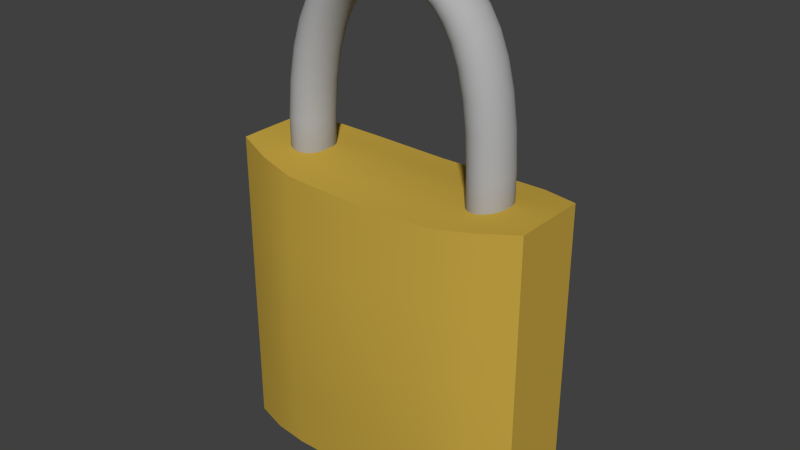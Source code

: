 # Source: padlock.blend  (saved by Blender 2.71.0; exported with 4.5.12 LTS)
import bpy
from mathutils import Matrix  # noqa: F401  (used for matrix-valued properties, if any)

bpy.ops.wm.read_factory_settings(use_empty=True)
scene = bpy.context.scene
scene.name = 'Scene'

# ---- collections
col_collection_1 = bpy.data.collections.new('Collection 1'); scene.collection.children.link(col_collection_1)

# ---- materials (node trees are filled in below, after node groups)
mat_padlock_gold = bpy.data.materials.new('padlock_gold')
mat_padlock_gold.alpha_threshold = 0.0
mat_padlock_gold.use_transparent_shadow = False
mat_padlock_gold.diffuse_color = (0.5705, 0.3817, 0.05719, 1.0)
mat_padlock_gold.roughness = 3.14
mat_padlock_gold.line_color = (0.0, 0.0, 0.0, 1.0)
mat_padlock_keyhole = bpy.data.materials.new('padlock_keyhole')
mat_padlock_keyhole.alpha_threshold = 0.0
mat_padlock_keyhole.use_transparent_shadow = False
mat_padlock_keyhole.roughness = 0.5
mat_padlock_keyhole.line_color = (0.0, 0.0, 0.0, 1.0)
mat_padlock_metal = bpy.data.materials.new('padlock_metal')
mat_padlock_metal.alpha_threshold = 0.0
mat_padlock_metal.use_transparent_shadow = False
mat_padlock_metal.diffuse_color = (0.4385, 0.4385, 0.4385, 1.0)
mat_padlock_metal.roughness = 0.5
mat_padlock_metal.specular_intensity = 1.0
mat_padlock_metal.line_color = (0.0, 0.0, 0.0, 1.0)

# ---- material node trees

# ---- world
world_world = bpy.data.worlds.new('World'); scene.world = world_world
world_world.color = (0.05088, 0.05088, 0.05088)
world_world.use_sun_shadow = False
world_world.sun_shadow_jitter_overblur = 0.0
world_world.cycles.sampling_method = 'MANUAL'
world_world.cycles.sample_map_resolution = 256

# ---- meshes
me_cube_001 = bpy.data.meshes.new('Cube.001')
me_cube_001.from_pydata([(-1.0, -0.6162, -0.9976), (-1.0, 0.6162, -0.9976), (1.0, 0.6162, -0.9976), (1.0, -0.6162, -0.9976), (-1.0, -0.6162, 0.9976), (-1.0, 0.6162, 0.9976), (1.0, 0.6162, 0.9976), (1.0, -0.6162, 0.9976), (-1.0, -0.6181, 0.0), (-1.0, 0.0, 0.9992), (-1.0, 0.6181, 0.0), (-1.0, 0.0, -0.9992), (0.0, 1.014, 0.9211), (1.0, 0.6181, 0.0), (0.0, 1.014, -0.9211), (1.0, 0.0, 0.9992), (1.0, -0.6181, 0.0), (1.0, 0.0, -0.9992), (0.0, -1.014, 0.9211), (0.0, -1.014, -0.9211), (-1.0, 0.0, 0.0), (0.0, 1.202, 0.0), (1.0, 0.0, 0.0), (0.0, -1.202, 0.0), (0.0, 0.0, -0.9546), (0.0, 0.0, 0.9546), (-1.0, -0.616, 0.4997), (-1.0, 0.3623, 0.9989), (-1.0, 0.616, -0.4997), (-1.0, -0.3623, -0.9989), (0.5, 0.9892, 0.9359), (1.0, 0.616, -0.4997), (-0.5, 0.9893, -0.9359), (1.0, -0.3622, 0.9989), (1.0, -0.616, -0.4997), (1.0, 0.3622, -0.9989), (-0.5, -0.9893, 0.9359), (0.5, -0.9892, -0.9359), (-1.0, -0.616, -0.4997), (-1.0, -0.3623, 0.9989), (-1.0, 0.616, 0.4997), (-1.0, 0.3623, -0.9989), (-0.5, 0.9893, 0.9359), (1.0, 0.616, 0.4997), (0.5, 0.9892, -0.9359), (1.0, 0.3622, 0.9989), (1.0, -0.616, 0.4997), (1.0, -0.3622, -0.9989), (0.5, -0.9892, 0.9359), (-0.5, -0.9893, -0.9359), (-1.0, 0.0, -0.5), (-1.0, 0.0, 0.5), (-1.0, -0.362, 0.0), (-1.0, 0.362, 0.0), (0.0, 1.12, -0.4813), (0.0, 1.12, 0.4813), (-0.5, 1.1, 0.0), (0.5, 1.1, 0.0), (1.0, 0.0, -0.5), (1.0, 0.0, 0.5), (1.0, 0.362, 0.0), (1.0, -0.362, 0.0), (0.0, -1.12, -0.4813), (0.0, -1.12, 0.4813), (0.5, -1.1, 0.0), (-0.5, -1.1, 0.0), (0.5, 0.0, -0.9699), (-0.5, 0.0, -0.9699), (0.0, -0.5049, -0.9331), (0.0, 0.5049, -0.9331), (-0.5, 0.0, 0.9699), (0.5, 0.0, 0.9699), (0.0, -0.5049, 0.9331), (0.0, 0.5049, 0.9331), (-1.0, 0.3612, -0.4998), (0.5, 1.048, -0.489), (1.0, -0.3612, -0.4998), (-0.5, -1.048, -0.489), (0.5, 0.5003, -0.9481), (-0.5, 0.5003, 0.9481), (-1.0, -0.3612, -0.4998), (-1.0, -0.3612, 0.4998), (-1.0, 0.3612, 0.4998), (-0.5, 1.048, -0.489), (-0.5, 1.048, 0.489), (0.5, 1.048, 0.489), (1.0, 0.3612, -0.4998), (1.0, 0.3612, 0.4998), (1.0, -0.3612, 0.4998), (0.5, -1.048, -0.489), (0.5, -1.048, 0.489), (-0.5, -1.048, 0.489), (0.5, -0.5003, -0.9481), (-0.5, -0.5003, -0.9481), (-0.5, 0.5003, -0.9481), (-0.5, -0.5003, 0.9481), (0.5, -0.5003, 0.9481), (0.5, 0.5003, 0.9481), (0.75, 0.8549, 0.9667), (0.75, -0.8549, -0.9667), (0.75, 0.8549, -0.9667), (0.75, -0.8549, 0.9667), (0.75, -0.9156, 0.0), (0.75, 0.0, -0.9846), (0.75, 0.0, 0.9846), (0.75, 0.9156, 0.0), (0.75, 0.8861, -0.4944), (0.75, 0.4587, -0.9735), (0.75, 0.8861, 0.4944), (0.75, -0.8861, -0.4944), (0.75, -0.8861, 0.4944), (0.75, -0.4587, -0.9735), (0.75, -0.4587, 0.9735), (0.75, 0.4587, 0.9735), (-0.75, 0.8567, -0.9667), (-0.75, -0.8567, 0.9667), (-0.75, 0.8567, 0.9667), (-0.75, -0.8567, -0.9667), (-0.75, 0.9176, 0.0), (-0.75, 0.0, -0.9846), (-0.75, 0.0, 0.9846), (-0.75, -0.9176, 0.0), (-0.75, -0.888, -0.4944), (-0.75, 0.4597, 0.9735), (-0.75, 0.888, -0.4944), (-0.75, 0.888, 0.4944), (-0.75, -0.888, 0.4944), (-0.75, -0.4597, -0.9735), (-0.75, 0.4597, -0.9735), (-0.75, -0.4597, 0.9735), (-1.0, -0.616, 0.4997), (-1.0, -0.6162, 0.9976), (-1.0, -0.6162, 0.9976), (-1.0, 0.3623, 0.9989), (-1.0, 0.6162, 0.9976), (-1.0, 0.6162, 0.9976), (-1.0, 0.616, -0.4997), (-1.0, 0.6162, -0.9976), (-1.0, 0.6162, -0.9976), (-1.0, -0.3623, -0.9989), (-1.0, -0.6162, -0.9976), (-1.0, -0.6162, -0.9976), (0.75, 0.8549, 0.9667), (1.0, 0.6162, 0.9976), (1.0, 0.6162, 0.9976), (1.0, 0.616, -0.4997), (1.0, 0.6162, -0.9976), (1.0, 0.6162, -0.9976), (-0.75, 0.8567, -0.9667), (1.0, -0.3622, 0.9989), (1.0, -0.6162, 0.9976), (1.0, -0.6162, 0.9976), (1.0, -0.616, -0.4997), (1.0, -0.6162, -0.9976), (1.0, -0.6162, -0.9976), (1.0, 0.3622, -0.9989), (-0.75, -0.8567, 0.9667), (0.75, -0.8549, -0.9667), (-1.0, -0.616, -0.4997), (-1.0, -0.3623, 0.9989), (-1.0, 0.616, 0.4997), (-1.0, 0.3623, -0.9989), (-0.75, 0.8567, 0.9667), (1.0, 0.616, 0.4997), (0.75, 0.8549, -0.9667), (1.0, 0.3622, 0.9989), (1.0, -0.616, 0.4997), (1.0, -0.3622, -0.9989), (0.75, -0.8549, 0.9667), (-0.75, -0.8567, -0.9667), (-1.0, -0.6181, 0.0), (-1.0, 0.0, 0.9992), (-1.0, 0.6181, 0.0), (-1.0, 0.0, -0.9992), (0.5, 0.9892, 0.9359), (0.0, 1.014, 0.9211), (1.0, 0.6181, 0.0), (-0.5, 0.9893, -0.9359), (0.0, 1.014, -0.9211), (1.0, 0.0, 0.9992), (1.0, -0.6181, 0.0), (1.0, 0.0, -0.9992), (-0.5, -0.9893, 0.9359), (0.0, -1.014, 0.9211), (0.5, -0.9892, -0.9359), (0.0, -1.014, -0.9211), (-0.5, 0.9893, 0.9359), (0.5, 0.9892, -0.9359), (0.5, -0.9892, 0.9359), (-0.5, -0.9893, -0.9359)], [], [(74, 28, 1, 41), (106, 31, 2, 100), (76, 34, 3, 47), (122, 38, 140, 117), (107, 164, 146, 35), (123, 116, 5, 27), (80, 50, 11, 29), (81, 51, 20, 52), (82, 40, 172, 53), (83, 54, 14, 32), (84, 55, 21, 56), (108, 43, 176, 105), (86, 58, 17, 155), (87, 59, 22, 60), (88, 46, 180, 61), (89, 62, 19, 37), (90, 63, 23, 64), (126, 130, 170, 121), (111, 103, 181, 167), (93, 67, 24, 68), (94, 177, 178, 69), (129, 120, 171, 159), (96, 71, 25, 72), (97, 30, 175, 73), (50, 74, 41, 11), (20, 53, 74, 50), (53, 172, 28, 74), (54, 75, 44, 14), (21, 57, 75, 54), (105, 176, 31, 106), (58, 76, 47, 17), (22, 61, 76, 58), (61, 180, 34, 76), (62, 77, 49, 19), (23, 65, 77, 62), (121, 170, 38, 122), (103, 107, 35, 181), (24, 69, 78, 66), (69, 178, 187, 78), (120, 123, 27, 171), (25, 73, 79, 70), (73, 175, 42, 79), (158, 80, 29, 0), (8, 52, 80, 158), (52, 20, 50, 80), (26, 81, 52, 8), (4, 39, 81, 26), (39, 9, 51, 81), (51, 82, 53, 20), (9, 133, 82, 51), (133, 134, 40, 82), (124, 83, 32, 114), (118, 56, 83, 124), (56, 21, 54, 83), (125, 84, 56, 118), (162, 186, 84, 125), (186, 12, 55, 84), (55, 85, 57, 21), (12, 174, 85, 55), (98, 6, 43, 108), (145, 86, 155, 147), (13, 60, 86, 145), (60, 22, 58, 86), (163, 87, 60, 13), (143, 45, 87, 163), (45, 15, 59, 87), (59, 88, 61, 22), (15, 33, 88, 59), (33, 7, 46, 88), (109, 89, 37, 157), (102, 64, 89, 109), (64, 23, 62, 89), (110, 90, 64, 102), (101, 48, 90, 110), (48, 18, 63, 90), (63, 91, 65, 23), (18, 36, 91, 63), (115, 131, 130, 126), (99, 111, 167, 153), (185, 68, 92, 184), (68, 24, 66, 92), (189, 93, 68, 185), (169, 127, 93, 189), (127, 119, 67, 93), (67, 94, 69, 24), (119, 128, 94, 67), (128, 148, 177, 94), (156, 129, 159, 132), (183, 72, 95, 182), (72, 25, 70, 95), (188, 96, 72, 183), (168, 112, 96, 188), (112, 104, 71, 96), (71, 97, 73, 25), (104, 113, 97, 71), (113, 142, 30, 97), (75, 106, 100, 44), (78, 187, 164, 107), (85, 108, 105, 57), (92, 66, 103, 111), (57, 105, 106, 75), (66, 78, 107, 103), (174, 98, 108, 85), (152, 109, 157, 154), (16, 102, 109, 152), (166, 110, 102, 16), (150, 101, 110, 166), (184, 92, 111, 99), (151, 149, 112, 168), (149, 179, 104, 112), (179, 165, 113, 104), (165, 144, 142, 113), (77, 122, 117, 49), (79, 42, 116, 123), (91, 126, 121, 65), (95, 70, 120, 129), (65, 121, 122, 77), (70, 79, 123, 120), (136, 124, 114, 137), (10, 118, 124, 136), (160, 125, 118, 10), (135, 162, 125, 160), (36, 115, 126, 91), (141, 139, 127, 169), (139, 173, 119, 127), (173, 161, 128, 119), (161, 138, 148, 128), (182, 95, 129, 156)])
me_cube_001.polygons.foreach_set('use_smooth', [True] * 128)
me_cube_001.materials.append(mat_padlock_gold)
me_cube_001.use_remesh_preserve_volume = False
me_cube_001.use_remesh_preserve_attributes = False
me_cube_001.use_mirror_vertex_groups = False
me_cube_001.update()
me_circle = bpy.data.meshes.new('Circle')
me_circle.from_pydata([(0.5814, -0.8136, 5.96e-08), (0.729, -0.6845, 5.96e-08), (0.8485, -0.5292, 5.96e-08), (0.9354, -0.3535, 5.96e-08), (0.9864, -0.1642, 5.96e-08), (0.9995, 0.03141, 5.96e-08), (0.9742, 0.2258, 5.96e-08), (0.9114, 0.4115, 5.96e-08), (0.8136, 0.5814, 5.96e-08), (0.6845, 0.729, 5.96e-08), (0.5292, 0.8485, 5.96e-08), (0.3535, 0.9354, 5.96e-08), (0.1642, 0.9864, 5.96e-08), (-0.03141, 0.9995, 5.96e-08), (-0.2258, 0.9742, 5.96e-08), (-0.4115, 0.9114, 5.96e-08), (-0.5814, 0.8136, 5.96e-08), (-0.729, 0.6845, 5.96e-08), (-0.8485, 0.5292, 5.96e-08), (-0.9354, 0.3535, 5.96e-08), (-0.9864, 0.1642, 5.96e-08), (-0.9995, -0.03141, 5.96e-08), (-0.9742, -0.2258, 5.96e-08), (-0.9114, -0.4115, 5.96e-08), (-0.8136, -0.5814, 5.96e-08), (-0.6845, -0.729, 5.96e-08), (-0.5292, -0.8485, 5.96e-08), (-0.3535, -0.9354, 5.96e-08), (-0.1642, -0.9864, 5.96e-08), (0.03141, -0.9995, 5.96e-08), (0.2258, -0.9742, 5.96e-08), (0.4115, -0.9114, 5.96e-08), (0.5814, -0.8136, 0.5963), (0.729, -0.6845, 0.5963), (0.8485, -0.5292, 0.5963), (0.9354, -0.3535, 0.5963), (0.9864, -0.1642, 0.5963), (0.9995, 0.03141, 0.5963), (0.9742, 0.2258, 0.5963), (0.9114, 0.4115, 0.5963), (0.8136, 0.5814, 0.5963), (0.6845, 0.729, 0.5963), (0.5292, 0.8485, 0.5963), (0.3535, 0.9354, 0.5963), (0.1642, 0.9864, 0.5963), (-0.03141, 0.9995, 0.5963), (-0.2258, 0.9742, 0.5963), (-0.4115, 0.9114, 0.5963), (-0.5814, 0.8136, 0.5963), (-0.729, 0.6845, 0.5963), (-0.8485, 0.5292, 0.5963), (-0.9354, 0.3535, 0.5963), (-0.9864, 0.1642, 0.5963), (-0.9995, -0.03141, 0.5963), (-0.9742, -0.2258, 0.5963), (-0.9114, -0.4115, 0.5963), (-0.8136, -0.5814, 0.5963), (-0.6845, -0.729, 0.5963), (-0.5292, -0.8485, 0.5963), (-0.3535, -0.9354, 0.5963), (-0.1642, -0.9864, 0.5963), (0.03141, -0.9995, 0.5963), (0.2258, -0.9742, 0.5963), (0.4115, -0.9114, 0.5963)], [], [(1, 0, 31, 30, 29, 28, 27, 26, 25, 24, 23, 22, 21, 20, 19, 18, 17, 16, 15, 14, 13, 12, 11, 10, 9, 8, 7, 6, 5, 4, 3, 2), (33, 34, 35, 36, 37, 38, 39, 40, 41, 42, 43, 44, 45, 46, 47, 48, 49, 50, 51, 52, 53, 54, 55, 56, 57, 58, 59, 60, 61, 62, 63, 32), (30, 31, 63, 62), (19, 20, 52, 51), (8, 9, 41, 40), (28, 29, 61, 60), (17, 18, 50, 49), (6, 7, 39, 38), (26, 27, 59, 58), (4, 5, 37, 36), (15, 16, 48, 47), (24, 25, 57, 56), (2, 3, 35, 34), (13, 14, 46, 45), (22, 23, 55, 54), (0, 1, 33, 32), (11, 12, 44, 43), (31, 0, 32, 63), (20, 21, 53, 52), (9, 10, 42, 41), (29, 30, 62, 61), (18, 19, 51, 50), (7, 8, 40, 39), (27, 28, 60, 59), (16, 17, 49, 48), (5, 6, 38, 37), (25, 26, 58, 57), (3, 4, 36, 35), (14, 15, 47, 46), (23, 24, 56, 55), (1, 2, 34, 33), (12, 13, 45, 44), (21, 22, 54, 53), (10, 11, 43, 42)])
_uv = me_circle.uv_layers.new(name='UVMap')
_uv.uv.foreach_set('vector', [0.5195, 0.5101, 0.5265, 0.5186, 0.5348, 0.5252, 0.5439, 0.5298, 0.5537, 0.5321, 0.5636, 0.5321, 0.5733, 0.5298, 0.5825, 0.5252, 0.5907, 0.5186, 0.5977, 0.5101, 0.6032, 0.5001, 0.607, 0.4891, 0.609, 0.4773, 0.609, 0.4654, 0.607, 0.4536, 0.6032, 0.4426, 0.5977, 0.4326, 0.5907, 0.4241, 0.5825, 0.4175, 0.5733, 0.4129, 0.5636, 0.4106, 0.5537, 0.4106, 0.5439, 0.4129, 0.5348, 0.4175, 0.5265, 0.4241, 0.5195, 0.4326, 0.514, 0.4426, 0.5102, 0.4536, 0.5083, 0.4654, 0.5083, 0.4773, 0.5102, 0.4891, 0.514, 0.5001, 0.5195, 0.5101, 0.514, 0.5001, 0.5102, 0.4891, 0.5083, 0.4773, 0.5083, 0.4654, 0.5102, 0.4536, 0.514, 0.4426, 0.5195, 0.4326, 0.5265, 0.4241, 0.5348, 0.4175, 0.5439, 0.4129, 0.5537, 0.4106, 0.5636, 0.4106, 0.5733, 0.4129, 0.5825, 0.4175, 0.5907, 0.4241, 0.5977, 0.4326, 0.6032, 0.4426, 0.607, 0.4536, 0.609, 0.4654, 0.609, 0.4773, 0.607, 0.4891, 0.6032, 0.5001, 0.5977, 0.5101, 0.5907, 0.5186, 0.5825, 0.5252, 0.5733, 0.5298, 0.5636, 0.5321, 0.5537, 0.5321, 0.5439, 0.5298, 0.5348, 0.5252, 0.5265, 0.5186, 0.5439, 0.5298, 0.5348, 0.5252, 0.5348, 0.5252, 0.5439, 0.5298, 0.607, 0.4536, 0.609, 0.4654, 0.609, 0.4654, 0.607, 0.4536, 0.5195, 0.4326, 0.5265, 0.4241, 0.5265, 0.4241, 0.5195, 0.4326, 0.5636, 0.5321, 0.5537, 0.5321, 0.5537, 0.5321, 0.5636, 0.5321, 0.5977, 0.4326, 0.6032, 0.4426, 0.6032, 0.4426, 0.5977, 0.4326, 0.5102, 0.4536, 0.514, 0.4426, 0.514, 0.4426, 0.5102, 0.4536, 0.5825, 0.5252, 0.5733, 0.5298, 0.5733, 0.5298, 0.5825, 0.5252, 0.5083, 0.4773, 0.5083, 0.4654, 0.5083, 0.4654, 0.5083, 0.4773, 0.5825, 0.4175, 0.5907, 0.4241, 0.5907, 0.4241, 0.5825, 0.4175, 0.5977, 0.5101, 0.5907, 0.5186, 0.5907, 0.5186, 0.5977, 0.5101, 0.514, 0.5001, 0.5102, 0.4891, 0.5102, 0.4891, 0.514, 0.5001, 0.5636, 0.4106, 0.5733, 0.4129, 0.5733, 0.4129, 0.5636, 0.4106, 0.607, 0.4891, 0.6032, 0.5001, 0.6032, 0.5001, 0.607, 0.4891, 0.5265, 0.5186, 0.5195, 0.5101, 0.5195, 0.5101, 0.5265, 0.5186, 0.5439, 0.4129, 0.5537, 0.4106, 0.5537, 0.4106, 0.5439, 0.4129, 0.5348, 0.5252, 0.5265, 0.5186, 0.5265, 0.5186, 0.5348, 0.5252, 0.609, 0.4654, 0.609, 0.4773, 0.609, 0.4773, 0.609, 0.4654, 0.5265, 0.4241, 0.5348, 0.4175, 0.5348, 0.4175, 0.5265, 0.4241, 0.5537, 0.5321, 0.5439, 0.5298, 0.5439, 0.5298, 0.5537, 0.5321, 0.6032, 0.4426, 0.607, 0.4536, 0.607, 0.4536, 0.6032, 0.4426, 0.514, 0.4426, 0.5195, 0.4326, 0.5195, 0.4326, 0.514, 0.4426, 0.5733, 0.5298, 0.5636, 0.5321, 0.5636, 0.5321, 0.5733, 0.5298, 0.5907, 0.4241, 0.5977, 0.4326, 0.5977, 0.4326, 0.5907, 0.4241, 0.5083, 0.4654, 0.5102, 0.4536, 0.5102, 0.4536, 0.5083, 0.4654, 0.5907, 0.5186, 0.5825, 0.5252, 0.5825, 0.5252, 0.5907, 0.5186, 0.5102, 0.4891, 0.5083, 0.4773, 0.5083, 0.4773, 0.5102, 0.4891, 0.5733, 0.4129, 0.5825, 0.4175, 0.5825, 0.4175, 0.5733, 0.4129, 0.6032, 0.5001, 0.5977, 0.5101, 0.5977, 0.5101, 0.6032, 0.5001, 0.5195, 0.5101, 0.514, 0.5001, 0.514, 0.5001, 0.5195, 0.5101, 0.5537, 0.4106, 0.5636, 0.4106, 0.5636, 0.4106, 0.5537, 0.4106, 0.609, 0.4773, 0.607, 0.4891, 0.607, 0.4891, 0.609, 0.4773, 0.5348, 0.4175, 0.5439, 0.4129, 0.5439, 0.4129, 0.5348, 0.4175])
me_circle.materials.append(mat_padlock_keyhole)
me_circle.use_remesh_preserve_volume = False
me_circle.use_remesh_preserve_attributes = False
me_circle.use_mirror_vertex_groups = False
me_circle.update()
me_mesh = bpy.data.meshes.new('Mesh')
me_mesh.from_pydata([(-0.7909, 0.149, -2.516), (-0.8112, 0.1485, -2.516), (-0.8308, 0.1454, -2.517), (-0.8494, 0.1398, -2.517), (-0.867, 0.1319, -2.518), (-0.8833, 0.1218, -2.518), (-0.8981, 0.1099, -2.518), (-0.9113, 0.0961, -2.519), (-0.9227, 0.08071, -2.519), (-0.9321, 0.06388, -2.519), (-0.9393, 0.04577, -2.519), (-0.9441, 0.02656, -2.52), (-0.9463, 0.006403, -2.52), (-0.9458, -0.01387, -2.52), (-0.9427, -0.03342, -2.52), (-0.9371, -0.05208, -2.52), (-0.9292, -0.06966, -2.52), (-0.9191, -0.08596, -2.519), (-0.9072, -0.1008, -2.519), (-0.8934, -0.114, -2.519), (-0.878, -0.1254, -2.519), (-0.8612, -0.1348, -2.518), (-0.8431, -0.142, -2.518), (-0.8239, -0.1468, -2.517), (-0.8037, -0.149, -2.517), (-0.7835, -0.1485, -2.516), (-0.7639, -0.1454, -2.516), (-0.7453, -0.1398, -2.516), (-0.7277, -0.1319, -2.515), (-0.7114, -0.1218, -2.515), (-0.6965, -0.1099, -2.514), (-0.6833, -0.0961, -2.514), (-0.6719, -0.08071, -2.514), (-0.6626, -0.06388, -2.514), (-0.6554, -0.04577, -2.513), (-0.6506, -0.02656, -2.513), (-0.6484, -0.006402, -2.513), (-0.6489, 0.01387, -2.513), (-0.652, 0.03343, -2.513), (-0.6576, 0.05208, -2.513), (-0.6655, 0.06966, -2.513), (-0.6755, 0.08596, -2.514), (-0.6875, 0.1008, -2.514), (-0.7013, 0.114, -2.514), (-0.7166, 0.1254, -2.514), (-0.7335, 0.1348, -2.515), (-0.7516, 0.142, -2.515), (-0.7708, 0.1468, -2.516), (-0.7877, 0.1482, -1.438), (-0.808, 0.1477, -1.437), (-0.8275, 0.1445, -1.436), (-0.8462, 0.1389, -1.435), (-0.8637, 0.131, -1.435), (-0.88, 0.121, -1.434), (-0.8948, 0.109, -1.433), (-0.908, 0.09525, -1.433), (-0.9194, 0.07987, -1.432), (-0.9288, 0.06303, -1.432), (-0.936, 0.04492, -1.432), (-0.9407, 0.02571, -1.431), (-0.943, 0.005553, -1.431), (-0.9425, -0.01472, -1.431), (-0.9393, -0.03427, -1.432), (-0.9338, -0.05293, -1.432), (-0.9259, -0.0705, -1.432), (-0.9159, -0.08681, -1.433), (-0.9039, -0.1017, -1.433), (-0.8901, -0.1149, -1.434), (-0.8748, -0.1262, -1.435), (-0.8579, -0.1356, -1.435), (-0.8398, -0.1428, -1.436), (-0.8206, -0.1476, -1.437), (-0.8005, -0.1498, -1.438), (-0.7803, -0.1493, -1.439), (-0.7607, -0.1462, -1.439), (-0.7421, -0.1406, -1.44), (-0.7245, -0.1327, -1.441), (-0.7082, -0.1227, -1.442), (-0.6934, -0.1107, -1.442), (-0.6802, -0.09691, -1.443), (-0.6688, -0.08153, -1.443), (-0.6595, -0.06469, -1.444), (-0.6523, -0.04658, -1.444), (-0.6475, -0.02736, -1.444), (-0.6453, -0.007211, -1.444), (-0.6458, 0.01306, -1.444), (-0.6489, 0.03262, -1.444), (-0.6545, 0.05127, -1.444), (-0.6624, 0.06885, -1.443), (-0.6724, 0.08515, -1.443), (-0.6844, 0.1, -1.442), (-0.6981, 0.1132, -1.442), (-0.7135, 0.1246, -1.441), (-0.7303, 0.134, -1.44), (-0.7484, 0.1411, -1.439), (-0.7676, 0.1459, -1.439), (-0.7618, 0.1476, -1.106), (-0.7819, 0.1471, -1.104), (-0.8013, 0.144, -1.101), (-0.8199, 0.1384, -1.099), (-0.8373, 0.1305, -1.097), (-0.8535, 0.1205, -1.095), (-0.8682, 0.1085, -1.093), (-0.8814, 0.09471, -1.092), (-0.8927, 0.07933, -1.091), (-0.902, 0.06249, -1.089), (-0.9091, 0.04438, -1.089), (-0.9138, 0.02516, -1.088), (-0.9161, 0.005008, -1.088), (-0.9156, -0.01526, -1.088), (-0.9125, -0.03482, -1.088), (-0.9069, -0.05348, -1.089), (-0.8991, -0.07105, -1.09), (-0.8891, -0.08735, -1.091), (-0.8772, -0.1022, -1.093), (-0.8635, -0.1154, -1.094), (-0.8483, -0.1268, -1.096), (-0.8316, -0.1362, -1.098), (-0.8136, -0.1433, -1.1), (-0.7945, -0.1481, -1.103), (-0.7745, -0.1503, -1.105), (-0.7544, -0.1498, -1.108), (-0.7349, -0.1467, -1.11), (-0.7164, -0.1411, -1.112), (-0.699, -0.1332, -1.114), (-0.6828, -0.1232, -1.116), (-0.668, -0.1112, -1.118), (-0.6549, -0.09743, -1.119), (-0.6436, -0.08204, -1.121), (-0.6343, -0.0652, -1.122), (-0.6272, -0.04709, -1.123), (-0.6224, -0.02787, -1.123), (-0.6202, -0.00772, -1.124), (-0.6207, 0.01255, -1.123), (-0.6238, 0.03211, -1.123), (-0.6294, 0.05076, -1.122), (-0.6372, 0.06834, -1.121), (-0.6472, 0.08464, -1.12), (-0.6591, 0.09949, -1.119), (-0.6727, 0.1127, -1.117), (-0.688, 0.1241, -1.115), (-0.7047, 0.1334, -1.113), (-0.7227, 0.1406, -1.111), (-0.7418, 0.1454, -1.109), (-0.7167, 0.1474, -0.8303), (-0.7365, 0.1469, -0.8261), (-0.7556, 0.1437, -0.8219), (-0.7739, 0.1381, -0.818), (-0.791, 0.1302, -0.8143), (-0.807, 0.1202, -0.8109), (-0.8215, 0.1082, -0.8077), (-0.8344, 0.09443, -0.805), (-0.8455, 0.07904, -0.8026), (-0.8547, 0.06221, -0.8006), (-0.8617, 0.0441, -0.7991), (-0.8664, 0.02488, -0.7981), (-0.8686, 0.004724, -0.7976), (-0.8681, -0.01555, -0.7978), (-0.865, -0.0351, -0.7984), (-0.8595, -0.05376, -0.7996), (-0.8518, -0.07133, -0.8013), (-0.842, -0.08763, -0.8034), (-0.8303, -0.1025, -0.806), (-0.8168, -0.1157, -0.8089), (-0.8018, -0.1271, -0.8121), (-0.7853, -0.1364, -0.8157), (-0.7676, -0.1436, -0.8195), (-0.7488, -0.1484, -0.8236), (-0.7291, -0.1506, -0.8278), (-0.7093, -0.1501, -0.8321), (-0.6902, -0.147, -0.8362), (-0.672, -0.1414, -0.8402), (-0.6548, -0.1335, -0.8439), (-0.6389, -0.1234, -0.8473), (-0.6244, -0.1115, -0.8504), (-0.6114, -0.09769, -0.8532), (-0.6003, -0.0823, -0.8556), (-0.5912, -0.06546, -0.8576), (-0.5841, -0.04735, -0.8591), (-0.5795, -0.02813, -0.8601), (-0.5773, -0.007978, -0.8605), (-0.5778, 0.01229, -0.8604), (-0.5808, 0.03185, -0.8597), (-0.5863, 0.0505, -0.8586), (-0.594, 0.06808, -0.8569), (-0.6038, 0.08438, -0.8547), (-0.6155, 0.09923, -0.8522), (-0.629, 0.1124, -0.8493), (-0.6441, 0.1238, -0.846), (-0.6605, 0.1332, -0.8425), (-0.6782, 0.1404, -0.8387), (-0.697, 0.1451, -0.8346), (-0.656, 0.1473, -0.605), (-0.6752, 0.1468, -0.5985), (-0.6937, 0.1437, -0.5923), (-0.7114, 0.1381, -0.5864), (-0.7281, 0.1302, -0.5808), (-0.7435, 0.1201, -0.5756), (-0.7576, 0.1081, -0.5709), (-0.7701, 0.09437, -0.5667), (-0.7809, 0.07898, -0.5631), (-0.7898, 0.06215, -0.5601), (-0.7966, 0.04403, -0.5578), (-0.8011, 0.02482, -0.5563), (-0.8032, 0.004661, -0.5556), (-0.8028, -0.01561, -0.5557), (-0.7998, -0.03516, -0.5567), (-0.7945, -0.05382, -0.5585), (-0.787, -0.07139, -0.561), (-0.7775, -0.08769, -0.5642), (-0.7661, -0.1025, -0.568), (-0.753, -0.1157, -0.5724), (-0.7385, -0.1271, -0.5773), (-0.7225, -0.1365, -0.5826), (-0.7053, -0.1437, -0.5884), (-0.6871, -0.1485, -0.5945), (-0.668, -0.1507, -0.6009), (-0.6488, -0.1502, -0.6074), (-0.6302, -0.147, -0.6136), (-0.6126, -0.1414, -0.6195), (-0.5959, -0.1335, -0.6251), (-0.5804, -0.1235, -0.6303), (-0.5664, -0.1115, -0.635), (-0.5538, -0.09774, -0.6392), (-0.5431, -0.08235, -0.6429), (-0.5342, -0.06552, -0.6458), (-0.5274, -0.04741, -0.6481), (-0.5228, -0.02819, -0.6497), (-0.5207, -0.008033, -0.6504), (-0.5212, 0.01224, -0.6502), (-0.5242, 0.03179, -0.6492), (-0.5295, 0.05045, -0.6474), (-0.537, 0.06802, -0.6449), (-0.5465, 0.08432, -0.6417), (-0.5579, 0.09917, -0.6379), (-0.5709, 0.1124, -0.6335), (-0.5855, 0.1238, -0.6286), (-0.6015, 0.1331, -0.6233), (-0.6186, 0.1403, -0.6175), (-0.6369, 0.1451, -0.6114), (-0.5832, 0.1474, -0.4251), (-0.6014, 0.1469, -0.4162), (-0.619, 0.1438, -0.4076), (-0.6357, 0.1382, -0.3994), (-0.6515, 0.1303, -0.3916), (-0.6661, 0.1202, -0.3844), (-0.6794, 0.1083, -0.3779), (-0.6913, 0.09449, -0.3721), (-0.7015, 0.0791, -0.367), (-0.7099, 0.06226, -0.3629), (-0.7163, 0.04415, -0.3597), (-0.7206, 0.02493, -0.3576), (-0.7226, 0.004779, -0.3566), (-0.7222, -0.01549, -0.3568), (-0.7193, -0.03505, -0.3582), (-0.7143, -0.0537, -0.3606), (-0.7072, -0.07128, -0.3641), (-0.6982, -0.08758, -0.3685), (-0.6874, -0.1024, -0.3738), (-0.6751, -0.1156, -0.3798), (-0.6612, -0.127, -0.3866), (-0.6461, -0.1364, -0.394), (-0.6298, -0.1436, -0.4019), (-0.6126, -0.1483, -0.4104), (-0.5945, -0.1506, -0.4193), (-0.5763, -0.1501, -0.4282), (-0.5587, -0.1469, -0.4368), (-0.542, -0.1413, -0.445), (-0.5262, -0.1334, -0.4528), (-0.5116, -0.1234, -0.4599), (-0.4983, -0.1114, -0.4665), (-0.4864, -0.09765, -0.4723), (-0.4762, -0.08226, -0.4773), (-0.4678, -0.06542, -0.4815), (-0.4614, -0.04731, -0.4847), (-0.4571, -0.02809, -0.4868), (-0.4551, -0.007938, -0.4878), (-0.4555, 0.01233, -0.4876), (-0.4584, 0.03189, -0.4862), (-0.4634, 0.05055, -0.4838), (-0.4705, 0.06812, -0.4803), (-0.4795, 0.08442, -0.4759), (-0.4903, 0.09927, -0.4706), (-0.5026, 0.1125, -0.4646), (-0.5165, 0.1239, -0.4578), (-0.5316, 0.1332, -0.4504), (-0.5479, 0.1404, -0.4424), (-0.5651, 0.1452, -0.434), (-0.502, 0.1476, -0.2856), (-0.5186, 0.1471, -0.274), (-0.5346, 0.144, -0.2628), (-0.5499, 0.1384, -0.2521), (-0.5643, 0.1305, -0.2421), (-0.5777, 0.1205, -0.2327), (-0.5899, 0.1085, -0.2242), (-0.6007, 0.09474, -0.2166), (-0.61, 0.07935, -0.2101), (-0.6177, 0.06252, -0.2047), (-0.6236, 0.04441, -0.2006), (-0.6275, 0.02519, -0.1978), (-0.6293, 0.005038, -0.1965), (-0.6289, -0.01523, -0.1968), (-0.6263, -0.03479, -0.1985), (-0.6217, -0.05345, -0.2017), (-0.6152, -0.07102, -0.2062), (-0.6069, -0.08733, -0.2119), (-0.5971, -0.1022, -0.2187), (-0.5858, -0.1154, -0.2266), (-0.5731, -0.1268, -0.2354), (-0.5593, -0.1361, -0.245), (-0.5444, -0.1433, -0.2553), (-0.5287, -0.1481, -0.2663), (-0.5121, -0.1503, -0.2778), (-0.4955, -0.1498, -0.2894), (-0.4795, -0.1467, -0.3006), (-0.4642, -0.1411, -0.3113), (-0.4498, -0.1332, -0.3214), (-0.4364, -0.1232, -0.3307), (-0.4242, -0.1112, -0.3392), (-0.4134, -0.09744, -0.3468), (-0.4041, -0.08206, -0.3533), (-0.3964, -0.06522, -0.3587), (-0.3905, -0.04711, -0.3628), (-0.3866, -0.0279, -0.3656), (-0.3848, -0.007742, -0.3669), (-0.3852, 0.01253, -0.3666), (-0.3878, 0.03208, -0.3649), (-0.3924, 0.05074, -0.3617), (-0.3989, 0.06832, -0.3572), (-0.4072, 0.08462, -0.3515), (-0.417, 0.09947, -0.3447), (-0.4283, 0.1127, -0.3368), (-0.441, 0.1241, -0.328), (-0.4548, 0.1334, -0.3184), (-0.4697, 0.1406, -0.3081), (-0.4854, 0.1454, -0.2971), (-0.4158, 0.1479, -0.1812), (-0.4302, 0.1474, -0.167), (-0.4441, 0.1443, -0.1532), (-0.4574, 0.1387, -0.1401), (-0.4699, 0.1308, -0.1278), (-0.4815, 0.1208, -0.1163), (-0.4921, 0.1088, -0.1058), (-0.5014, 0.09508, -0.09653), (-0.5095, 0.0797, -0.08851), (-0.5162, 0.06287, -0.08189), (-0.5212, 0.04476, -0.07681), (-0.5246, 0.02555, -0.07341), (-0.5262, 0.005395, -0.0718), (-0.5258, -0.01488, -0.07211), (-0.5235, -0.03443, -0.07426), (-0.5195, -0.05309, -0.07816), (-0.5139, -0.07067, -0.08367), (-0.5067, -0.08698, -0.09067), (-0.4982, -0.1018, -0.09906), (-0.4883, -0.115, -0.1087), (-0.4774, -0.1264, -0.1195), (-0.4654, -0.1358, -0.1313), (-0.4525, -0.143, -0.144), (-0.4388, -0.1478, -0.1575), (-0.4244, -0.15, -0.1716), (-0.41, -0.1495, -0.1859), (-0.3961, -0.1464, -0.1996), (-0.3828, -0.1408, -0.2127), (-0.3703, -0.1329, -0.2251), (-0.3587, -0.1229, -0.2365), (-0.3482, -0.1109, -0.247), (-0.3388, -0.09718, -0.2563), (-0.3307, -0.0818, -0.2643), (-0.3241, -0.06497, -0.2709), (-0.319, -0.04686, -0.276), (-0.3156, -0.02765, -0.2794), (-0.314, -0.007496, -0.281), (-0.3144, 0.01277, -0.2807), (-0.3167, 0.03233, -0.2786), (-0.3207, 0.05099, -0.2747), (-0.3263, 0.06857, -0.2692), (-0.3335, 0.08488, -0.2622), (-0.3421, 0.09973, -0.2538), (-0.3519, 0.1129, -0.2441), (-0.3628, 0.1243, -0.2334), (-0.3748, 0.1337, -0.2216), (-0.3877, 0.1409, -0.2089), (-0.4014, 0.1457, -0.1954), (-0.3282, 0.1483, -0.1068), (-0.3398, 0.1478, -0.09027), (-0.3511, 0.1447, -0.07428), (-0.3618, 0.1391, -0.05901), (-0.372, 0.1312, -0.04463), (-0.3813, 0.1212, -0.03128), (-0.3899, 0.1092, -0.01912), (-0.3975, 0.09547, -0.00829), (-0.404, 0.08009, 0.00105), (-0.4094, 0.06327, 0.008751), (-0.4135, 0.04516, 0.01466), (-0.4162, 0.02595, 0.01863), (-0.4174, 0.005801, 0.0205), (-0.4171, -0.01447, 0.02014), (-0.4153, -0.03403, 0.01763), (-0.412, -0.05269, 0.0131), (-0.4074, -0.07027, 0.006689), (-0.4016, -0.08659, -0.001463), (-0.3947, -0.1014, -0.01122), (-0.3867, -0.1147, -0.02244), (-0.3778, -0.1261, -0.03498), (-0.3681, -0.1355, -0.04872), (-0.3576, -0.1426, -0.0635), (-0.3466, -0.1475, -0.07919), (-0.3349, -0.1497, -0.09566), (-0.3233, -0.1492, -0.1122), (-0.312, -0.1461, -0.1282), (-0.3012, -0.1405, -0.1435), (-0.2911, -0.1326, -0.1579), (-0.2818, -0.1226, -0.1712), (-0.2732, -0.1107, -0.1834), (-0.2656, -0.09691, -0.1942), (-0.2591, -0.08153, -0.2035), (-0.2537, -0.06471, -0.2112), (-0.2496, -0.0466, -0.2171), (-0.2469, -0.02739, -0.2211), (-0.2457, -0.007238, -0.223), (-0.246, 0.01303, -0.2226), (-0.2478, 0.03259, -0.2201), (-0.2511, 0.05126, -0.2156), (-0.2557, 0.06884, -0.2092), (-0.2615, 0.08515, -0.201), (-0.2684, 0.1, -0.1913), (-0.2764, 0.1132, -0.1801), (-0.2853, 0.1246, -0.1675), (-0.295, 0.134, -0.1538), (-0.3055, 0.1412, -0.139), (-0.3165, 0.146, -0.1233), (-0.2425, 0.1486, -0.05726), (-0.2511, 0.1481, -0.03892), (-0.2595, 0.145, -0.02123), (-0.2674, 0.1394, -0.004332), (-0.2749, 0.1316, 0.01159), (-0.2818, 0.1216, 0.02636), (-0.2881, 0.1096, 0.03983), (-0.2937, 0.09585, 0.05181), (-0.2985, 0.08048, 0.06215), (-0.3025, 0.06366, 0.07067), (-0.3055, 0.04556, 0.07721), (-0.3075, 0.02635, 0.08159), (-0.3084, 0.006196, 0.08366), (-0.3082, -0.01407, 0.08327), (-0.3068, -0.03364, 0.08048), (-0.3044, -0.0523, 0.07547), (-0.3009, -0.06989, 0.06837), (-0.2966, -0.0862, 0.05934), (-0.2915, -0.1011, 0.04854), (-0.2856, -0.1143, 0.03612), (-0.279, -0.1257, 0.02223), (-0.2718, -0.1351, 0.007026), (-0.2641, -0.1423, -0.009339), (-0.2559, -0.1471, -0.02671), (-0.2473, -0.1494, -0.04494), (-0.2387, -0.1489, -0.06327), (-0.2303, -0.1458, -0.08097), (-0.2224, -0.1402, -0.09787), (-0.2149, -0.1324, -0.1138), (-0.208, -0.1224, -0.1286), (-0.2017, -0.1104, -0.142), (-0.1961, -0.09665, -0.154), (-0.1913, -0.08128, -0.1643), (-0.1873, -0.06446, -0.1729), (-0.1843, -0.04636, -0.1794), (-0.1823, -0.02715, -0.1838), (-0.1814, -0.007, -0.1859), (-0.1816, 0.01327, -0.1855), (-0.183, 0.03283, -0.1827), (-0.1854, 0.0515, -0.1777), (-0.1888, 0.06908, -0.1706), (-0.1932, 0.0854, -0.1615), (-0.1983, 0.1003, -0.1507), (-0.2042, 0.1135, -0.1383), (-0.2108, 0.1249, -0.1244), (-0.218, 0.1343, -0.1092), (-0.2257, 0.1415, -0.09286), (-0.2339, 0.1463, -0.07549), (-0.1622, 0.1488, -0.0274), (-0.1678, 0.1484, -0.007935), (-0.1733, 0.1453, 0.01085), (-0.1785, 0.1397, 0.02879), (-0.1834, 0.1318, 0.04568), (-0.1879, 0.1219, 0.06136), (-0.192, 0.1099, 0.07565), (-0.1957, 0.09615, 0.08837), (-0.1988, 0.08079, 0.09934), (-0.2014, 0.06397, 0.1084), (-0.2034, 0.04587, 0.1153), (-0.2047, 0.02667, 0.12), (-0.2052, 0.006517, 0.1222), (-0.2051, -0.01375, 0.1217), (-0.2041, -0.03332, 0.1188), (-0.2026, -0.05198, 0.1134), (-0.2003, -0.06957, 0.1059), (-0.1975, -0.0859, 0.09632), (-0.1941, -0.1008, 0.08485), (-0.1903, -0.114, 0.07166), (-0.1859, -0.1254, 0.05691), (-0.1812, -0.1348, 0.04077), (-0.1762, -0.142, 0.0234), (-0.1708, -0.1469, 0.004952), (-0.1652, -0.1491, -0.0144), (-0.1595, -0.1487, -0.03386), (-0.1541, -0.1456, -0.05265), (-0.1489, -0.14, -0.07058), (-0.144, -0.1321, -0.08748), (-0.1395, -0.1221, -0.1032), (-0.1354, -0.1102, -0.1175), (-0.1317, -0.09645, -0.1302), (-0.1286, -0.08108, -0.1411), (-0.126, -0.06426, -0.1502), (-0.124, -0.04617, -0.1571), (-0.1227, -0.02696, -0.1618), (-0.1221, -0.00681, -0.164), (-0.1223, 0.01346, -0.1635), (-0.1232, 0.03302, -0.1606), (-0.1248, 0.05169, -0.1552), (-0.127, 0.06928, -0.1477), (-0.1299, 0.0856, -0.1381), (-0.1332, 0.1005, -0.1266), (-0.1371, 0.1137, -0.1135), (-0.1414, 0.1251, -0.09871), (-0.1461, 0.1345, -0.08257), (-0.1512, 0.1417, -0.06519), (-0.1566, 0.1466, -0.04675), (-0.09056, 0.149, -0.0122), (-0.09361, 0.1485, 0.007836), (-0.09655, 0.1454, 0.02718), (-0.09935, 0.1399, 0.04564), (-0.102, 0.132, 0.06303), (-0.1044, 0.122, 0.07917), (-0.1067, 0.1101, 0.09387), (-0.1086, 0.09633, 0.107), (-0.1103, 0.08097, 0.1183), (-0.1117, 0.06415, 0.1276), (-0.1128, 0.04606, 0.1347), (-0.1135, 0.02685, 0.1395), (-0.1138, 0.0067, 0.1417), (-0.1137, -0.01357, 0.1413), (-0.1133, -0.03313, 0.1382), (-0.1124, -0.0518, 0.1327), (-0.1112, -0.06939, 0.125), (-0.1097, -0.08572, 0.1151), (-0.1079, -0.1006, 0.1033), (-0.1058, -0.1138, 0.08969), (-0.1035, -0.1252, 0.0745), (-0.1009, -0.1347, 0.05788), (-0.09821, -0.1419, 0.03999), (-0.09531, -0.1467, 0.021), (-0.09228, -0.149, 0.001083), (-0.08923, -0.1485, -0.01896), (-0.08629, -0.1454, -0.0383), (-0.08349, -0.1399, -0.05676), (-0.08085, -0.132, -0.07415), (-0.07841, -0.122, -0.09029), (-0.07618, -0.1101, -0.105), (-0.07421, -0.09632, -0.1181), (-0.07251, -0.08096, -0.1294), (-0.07111, -0.06415, -0.1387), (-0.07004, -0.04605, -0.1458), (-0.06933, -0.02684, -0.1506), (-0.06901, -0.006695, -0.1528), (-0.0691, 0.01358, -0.1524), (-0.06958, 0.03314, -0.1493), (-0.07044, 0.05181, -0.1438), (-0.07164, 0.0694, -0.1361), (-0.07315, 0.08572, -0.1262), (-0.07497, 0.1006, -0.1144), (-0.07705, 0.1138, -0.1008), (-0.07937, 0.1253, -0.08562), (-0.0819, 0.1347, -0.069), (-0.08463, 0.1419, -0.05111), (-0.08753, 0.1467, -0.03212), (-0.03124, 0.149, -0.006689), (-0.03212, 0.1485, 0.01356), (-0.03296, 0.1454, 0.03311), (-0.03376, 0.1399, 0.05176), (-0.03453, 0.132, 0.06934), (-0.03523, 0.122, 0.08565), (-0.03588, 0.1101, 0.1005), (-0.03646, 0.09633, 0.1137), (-0.03696, 0.08096, 0.1251), (-0.03738, 0.06415, 0.1345), (-0.0377, 0.04606, 0.1417), (-0.03793, 0.02685, 0.1466), (-0.03804, 0.0067, 0.1488), (-0.03803, -0.01357, 0.1484), (-0.03792, -0.03313, 0.1453), (-0.03769, -0.0518, 0.1397), (-0.03737, -0.06939, 0.1319), (-0.03695, -0.08572, 0.1219), (-0.03645, -0.1006, 0.11), (-0.03587, -0.1138, 0.09623), (-0.03522, -0.1252, 0.08089), (-0.0345, -0.1347, 0.06409), (-0.03373, -0.1419, 0.04601), (-0.03291, -0.1467, 0.02682), (-0.03205, -0.149, 0.006689), (-0.03118, -0.1485, -0.01356), (-0.03033, -0.1454, -0.03311), (-0.02953, -0.1399, -0.05176), (-0.02877, -0.132, -0.06934), (-0.02806, -0.122, -0.08565), (-0.02741, -0.1101, -0.1005), (-0.02683, -0.09633, -0.1137), (-0.02633, -0.08096, -0.1251), (-0.02591, -0.06415, -0.1345), (-0.02559, -0.04606, -0.1417), (-0.02537, -0.02685, -0.1466), (-0.02525, -0.0067, -0.1488), (-0.02526, 0.01357, -0.1484), (-0.02537, 0.03313, -0.1453), (-0.0256, 0.0518, -0.1397), (-0.02592, 0.06939, -0.1319), (-0.02634, 0.08572, -0.1219), (-0.02684, 0.1006, -0.11), (-0.02742, 0.1138, -0.09623), (-0.02807, 0.1252, -0.08089), (-0.02879, 0.1347, -0.06409), (-0.02956, 0.1419, -0.04601), (-0.03038, 0.1467, -0.02682), (0.06219, 0.1488, -0.007322), (0.06366, 0.1484, 0.0129), (0.06507, 0.1453, 0.03241), (0.06641, 0.1397, 0.05103), (0.06768, 0.1319, 0.06857), (0.06884, 0.1219, 0.08485), (0.06991, 0.1099, 0.09969), (0.07085, 0.09617, 0.1129), (0.07165, 0.08081, 0.1243), (0.07231, 0.064, 0.1337), (0.07281, 0.0459, 0.1409), (0.07314, 0.02669, 0.1457), (0.07328, 0.006544, 0.1479), (0.07322, -0.01373, 0.1475), (0.07297, -0.03329, 0.1444), (0.07255, -0.05196, 0.1389), (0.07196, -0.06955, 0.131), (0.07122, -0.08587, 0.1211), (0.07033, -0.1007, 0.1091), (0.06932, -0.114, 0.09543), (0.0682, -0.1254, 0.08011), (0.06697, -0.1348, 0.06334), (0.06565, -0.142, 0.04529), (0.06426, -0.1468, 0.02613), (0.0628, -0.1491, 0.006035), (0.06133, -0.1487, -0.01418), (0.05992, -0.1456, -0.0337), (0.05858, -0.14, -0.05232), (0.05732, -0.1321, -0.06986), (0.05615, -0.1221, -0.08614), (0.05509, -0.1102, -0.101), (0.05415, -0.09645, -0.1142), (0.05334, -0.08109, -0.1256), (0.05268, -0.06427, -0.1349), (0.05218, -0.04618, -0.1421), (0.05185, -0.02697, -0.147), (0.05171, -0.006822, -0.1492), (0.05177, 0.01345, -0.1488), (0.05202, 0.03301, -0.1457), (0.05244, 0.05168, -0.1401), (0.05303, 0.06927, -0.1323), (0.05378, 0.08559, -0.1223), (0.05466, 0.1005, -0.1104), (0.05567, 0.1137, -0.09672), (0.05679, 0.1251, -0.08139), (0.05802, 0.1345, -0.06462), (0.05934, 0.1417, -0.04657), (0.06073, 0.1466, -0.02742), (0.1567, 0.1487, -0.02043), (0.1612, 0.1483, -0.0006681), (0.1656, 0.1452, 0.01841), (0.1697, 0.1396, 0.03661), (0.1736, 0.1318, 0.05377), (0.1772, 0.1218, 0.06968), (0.1805, 0.1098, 0.08419), (0.1834, 0.09607, 0.09709), (0.1859, 0.0807, 0.1082), (0.188, 0.06389, 0.1174), (0.1896, 0.04579, 0.1244), (0.1906, 0.02658, 0.1291), (0.1911, 0.006431, 0.1314), (0.191, -0.01384, 0.1309), (0.1903, -0.0334, 0.1279), (0.1891, -0.05207, 0.1225), (0.1873, -0.06966, 0.1148), (0.1851, -0.08598, 0.1051), (0.1824, -0.1009, 0.09341), (0.1794, -0.1141, 0.08), (0.176, -0.1255, 0.06502), (0.1722, -0.1349, 0.04863), (0.1682, -0.1421, 0.03098), (0.1639, -0.1469, 0.01225), (0.1595, -0.1492, -0.007397), (0.155, -0.1487, -0.02716), (0.1506, -0.1457, -0.04624), (0.1465, -0.1401, -0.06444), (0.1426, -0.1322, -0.0816), (0.139, -0.1222, -0.09751), (0.1357, -0.1103, -0.112), (0.1328, -0.09653, -0.1249), (0.1303, -0.08116, -0.1361), (0.1282, -0.06435, -0.1452), (0.1266, -0.04625, -0.1523), (0.1256, -0.02704, -0.157), (0.1251, -0.006891, -0.1592), (0.1252, 0.01338, -0.1587), (0.1259, 0.03294, -0.1557), (0.1271, 0.05161, -0.1503), (0.1289, 0.0692, -0.1426), (0.1311, 0.08552, -0.1329), (0.1338, 0.1004, -0.1212), (0.1368, 0.1136, -0.1078), (0.1403, 0.125, -0.09285), (0.144, 0.1344, -0.07646), (0.148, 0.1417, -0.05881), (0.1523, 0.1465, -0.04008), (0.2505, 0.1487, -0.05037), (0.2586, 0.1482, -0.03178), (0.2664, 0.1451, -0.01384), (0.2738, 0.1396, 0.003276), (0.2809, 0.1317, 0.0194), (0.2874, 0.1217, 0.03437), (0.2933, 0.1098, 0.04801), (0.2986, 0.09601, 0.06015), (0.3031, 0.08064, 0.07061), (0.3069, 0.06382, 0.07923), (0.3097, 0.04573, 0.08585), (0.3117, 0.02652, 0.09027), (0.3125, 0.006367, 0.09235), (0.3124, -0.0139, 0.09193), (0.3111, -0.03347, 0.08909), (0.3089, -0.05213, 0.08399), (0.3057, -0.06972, 0.07678), (0.3018, -0.08604, 0.06762), (0.297, -0.1009, 0.05665), (0.2915, -0.1141, 0.04405), (0.2854, -0.1256, 0.02996), (0.2786, -0.135, 0.01454), (0.2714, -0.1422, -0.002052), (0.2638, -0.147, -0.01967), (0.2557, -0.1493, -0.03814), (0.2476, -0.1488, -0.05673), (0.2398, -0.1457, -0.07467), (0.2324, -0.1401, -0.09179), (0.2254, -0.1323, -0.1079), (0.2189, -0.1223, -0.1229), (0.2129, -0.1103, -0.1365), (0.2077, -0.09657, -0.1487), (0.2031, -0.0812, -0.1591), (0.1994, -0.06438, -0.1677), (0.1965, -0.04628, -0.1744), (0.1946, -0.02708, -0.1788), (0.1937, -0.006926, -0.1809), (0.1939, 0.01335, -0.1804), (0.1951, 0.03291, -0.1776), (0.1973, 0.05157, -0.1725), (0.2005, 0.06916, -0.1653), (0.2045, 0.08548, -0.1561), (0.2092, 0.1004, -0.1452), (0.2147, 0.1136, -0.1326), (0.2209, 0.125, -0.1185), (0.2276, 0.1344, -0.1031), (0.2348, 0.1416, -0.08646), (0.2425, 0.1464, -0.06885), (0.3416, 0.1487, -0.1015), (0.3534, 0.1482, -0.085), (0.3647, 0.1451, -0.06907), (0.3755, 0.1396, -0.05386), (0.3857, 0.1317, -0.03954), (0.3952, 0.1217, -0.02624), (0.4038, 0.1097, -0.01413), (0.4115, 0.09599, -0.003355), (0.4181, 0.08062, 0.005939), (0.4236, 0.0638, 0.0136), (0.4278, 0.04571, 0.01947), (0.4306, 0.0265, 0.0234), (0.4319, 0.006347, 0.02524), (0.4316, -0.01392, 0.02487), (0.4298, -0.03349, 0.02234), (0.4266, -0.05215, 0.01781), (0.422, -0.06974, 0.0114), (0.4162, -0.08606, 0.003257), (0.4093, -0.1009, -0.006482), (0.4013, -0.1142, -0.01768), (0.3924, -0.1256, -0.0302), (0.3826, -0.135, -0.04389), (0.3721, -0.1422, -0.05863), (0.361, -0.147, -0.07428), (0.3493, -0.1493, -0.09069), (0.3375, -0.1488, -0.1072), (0.3262, -0.1457, -0.1231), (0.3154, -0.1401, -0.1383), (0.3052, -0.1323, -0.1527), (0.2957, -0.1223, -0.166), (0.2871, -0.1103, -0.1781), (0.2794, -0.09658, -0.1889), (0.2728, -0.08121, -0.1981), (0.2673, -0.06439, -0.2058), (0.2631, -0.04629, -0.2117), (0.2603, -0.02709, -0.2156), (0.259, -0.006936, -0.2174), (0.2593, 0.01334, -0.2171), (0.2611, 0.0329, -0.2145), (0.2643, 0.05156, -0.21), (0.2689, 0.06915, -0.2036), (0.2747, 0.08547, -0.1955), (0.2816, 0.1003, -0.1857), (0.2896, 0.1136, -0.1745), (0.2985, 0.125, -0.162), (0.3083, 0.1344, -0.1483), (0.3188, 0.1416, -0.1336), (0.3299, 0.1464, -0.1179), (0.4281, 0.1487, -0.1784), (0.4431, 0.1482, -0.1647), (0.4575, 0.1451, -0.1514), (0.4712, 0.1396, -0.1388), (0.4842, 0.1317, -0.1269), (0.4962, 0.1217, -0.1159), (0.5071, 0.1097, -0.1058), (0.5169, 0.096, -0.09685), (0.5253, 0.08064, -0.08913), (0.5322, 0.06382, -0.08277), (0.5375, 0.04572, -0.0779), (0.5411, 0.02651, -0.07464), (0.5428, 0.006362, -0.07311), (0.5424, -0.01391, -0.07342), (0.5401, -0.03347, -0.07552), (0.536, -0.05214, -0.07929), (0.5302, -0.06973, -0.08461), (0.5229, -0.08605, -0.09138), (0.5141, -0.1009, -0.09947), (0.504, -0.1142, -0.1088), (0.4926, -0.1256, -0.1192), (0.4803, -0.135, -0.1305), (0.4669, -0.1422, -0.1428), (0.4528, -0.147, -0.1558), (0.438, -0.1493, -0.1694), (0.423, -0.1488, -0.1831), (0.4086, -0.1457, -0.1964), (0.3949, -0.1401, -0.209), (0.3819, -0.1323, -0.2209), (0.3699, -0.1223, -0.2319), (0.3589, -0.1103, -0.242), (0.3492, -0.09657, -0.2509), (0.3408, -0.0812, -0.2587), (0.3339, -0.06438, -0.265), (0.3286, -0.04628, -0.2699), (0.325, -0.02707, -0.2732), (0.3233, -0.006925, -0.2747), (0.3237, 0.01335, -0.2744), (0.326, 0.03291, -0.2723), (0.33, 0.05158, -0.2685), (0.3358, 0.06916, -0.2632), (0.3432, 0.08548, -0.2564), (0.352, 0.1004, -0.2483), (0.3621, 0.1136, -0.239), (0.3734, 0.125, -0.2286), (0.3858, 0.1344, -0.2172), (0.3992, 0.1416, -0.205), (0.4133, 0.1464, -0.192), (0.5082, 0.1487, -0.2855), (0.5254, 0.1483, -0.2749), (0.542, 0.1452, -0.2646), (0.5579, 0.1396, -0.2548), (0.5729, 0.1317, -0.2455), (0.5868, 0.1217, -0.237), (0.5994, 0.1098, -0.2291), (0.6107, 0.09604, -0.2222), (0.6204, 0.08067, -0.2162), (0.6284, 0.06386, -0.2112), (0.6345, 0.04576, -0.2075), (0.6386, 0.02655, -0.2049), (0.6406, 0.006402, -0.2037), (0.6402, -0.01387, -0.204), (0.6375, -0.03343, -0.2056), (0.6328, -0.0521, -0.2085), (0.6261, -0.06969, -0.2127), (0.6176, -0.08601, -0.2179), (0.6074, -0.1009, -0.2242), (0.5958, -0.1141, -0.2315), (0.5827, -0.1255, -0.2396), (0.5684, -0.1349, -0.2484), (0.553, -0.1421, -0.2579), (0.5367, -0.147, -0.268), (0.5195, -0.1492, -0.2786), (0.5023, -0.1488, -0.2893), (0.4856, -0.1457, -0.2996), (0.4698, -0.1401, -0.3094), (0.4548, -0.1322, -0.3186), (0.4409, -0.1222, -0.3272), (0.4283, -0.1103, -0.335), (0.417, -0.09654, -0.342), (0.4073, -0.08117, -0.348), (0.3993, -0.06435, -0.3529), (0.3932, -0.04626, -0.3567), (0.389, -0.02705, -0.3592), (0.3871, -0.006898, -0.3604), (0.3875, 0.01337, -0.3602), (0.3901, 0.03293, -0.3585), (0.3949, 0.0516, -0.3556), (0.4016, 0.06919, -0.3515), (0.4101, 0.08551, -0.3462), (0.4202, 0.1004, -0.3399), (0.4319, 0.1136, -0.3327), (0.445, 0.125, -0.3246), (0.4593, 0.1344, -0.3158), (0.4747, 0.1416, -0.3062), (0.491, 0.1465, -0.2961), (0.5796, 0.1488, -0.4276), (0.5983, 0.1483, -0.4198), (0.6164, 0.1452, -0.4123), (0.6336, 0.1397, -0.4051), (0.6498, 0.1318, -0.3984), (0.6649, 0.1218, -0.3921), (0.6786, 0.1098, -0.3864), (0.6909, 0.09609, -0.3813), (0.7014, 0.08073, -0.3769), (0.7101, 0.06391, -0.3733), (0.7167, 0.04581, -0.3706), (0.7212, 0.0266, -0.3687), (0.7233, 0.006455, -0.3678), (0.7229, -0.01382, -0.368), (0.72, -0.03338, -0.3692), (0.7149, -0.05205, -0.3714), (0.7076, -0.06963, -0.3744), (0.6984, -0.08596, -0.3782), (0.6874, -0.1008, -0.3828), (0.6747, -0.1141, -0.3881), (0.6605, -0.1255, -0.394), (0.645, -0.1349, -0.4005), (0.6282, -0.1421, -0.4074), (0.6105, -0.1469, -0.4148), (0.5919, -0.1492, -0.4226), (0.5732, -0.1487, -0.4304), (0.5551, -0.1456, -0.4379), (0.5379, -0.1401, -0.445), (0.5217, -0.1322, -0.4518), (0.5066, -0.1222, -0.4581), (0.4929, -0.1102, -0.4638), (0.4806, -0.0965, -0.4689), (0.4701, -0.08113, -0.4732), (0.4614, -0.06431, -0.4768), (0.4548, -0.04622, -0.4796), (0.4503, -0.02701, -0.4815), (0.4482, -0.006858, -0.4823), (0.4486, 0.01341, -0.4821), (0.4515, 0.03298, -0.481), (0.4566, 0.05164, -0.4788), (0.4639, 0.06923, -0.4758), (0.4731, 0.08555, -0.4719), (0.4841, 0.1004, -0.4673), (0.4968, 0.1137, -0.4621), (0.511, 0.1251, -0.4561), (0.5265, 0.1345, -0.4497), (0.5433, 0.1417, -0.4427), (0.561, 0.1465, -0.4353), (0.6403, 0.1488, -0.6091), (0.6598, 0.1484, -0.6037), (0.6787, 0.1453, -0.5986), (0.6967, 0.1397, -0.5937), (0.7137, 0.1318, -0.5891), (0.7295, 0.1219, -0.5848), (0.7438, 0.1099, -0.5809), (0.7566, 0.09615, -0.5774), (0.7676, 0.08079, -0.5744), (0.7767, 0.06397, -0.5719), (0.7836, 0.04587, -0.5701), (0.7883, 0.02666, -0.5688), (0.7905, 0.006515, -0.5682), (0.79, -0.01376, -0.5683), (0.787, -0.03332, -0.5691), (0.7817, -0.05199, -0.5706), (0.7741, -0.06958, -0.5727), (0.7644, -0.0859, -0.5753), (0.7529, -0.1008, -0.5785), (0.7396, -0.114, -0.5821), (0.7248, -0.1254, -0.5861), (0.7086, -0.1348, -0.5905), (0.6911, -0.142, -0.5953), (0.6726, -0.1469, -0.6003), (0.6532, -0.1491, -0.6056), (0.6336, -0.1487, -0.611), (0.6147, -0.1456, -0.6161), (0.5967, -0.14, -0.621), (0.5797, -0.1321, -0.6256), (0.564, -0.1221, -0.6299), (0.5496, -0.1102, -0.6338), (0.5369, -0.09645, -0.6373), (0.5259, -0.08108, -0.6403), (0.5168, -0.06426, -0.6428), (0.5098, -0.04617, -0.6447), (0.5052, -0.02696, -0.6459), (0.503, -0.006809, -0.6465), (0.5034, 0.01346, -0.6464), (0.5064, 0.03302, -0.6456), (0.5118, 0.05169, -0.6441), (0.5194, 0.06928, -0.642), (0.529, 0.0856, -0.6394), (0.5405, 0.1005, -0.6363), (0.5538, 0.1137, -0.6326), (0.5686, 0.1251, -0.6286), (0.5849, 0.1345, -0.6242), (0.6023, 0.1417, -0.6194), (0.6208, 0.1466, -0.6144), (0.6881, 0.1489, -0.8344), (0.7081, 0.1484, -0.8311), (0.7274, 0.1453, -0.8279), (0.7458, 0.1398, -0.8248), (0.7632, 0.1319, -0.822), (0.7793, 0.1219, -0.8193), (0.7939, 0.11, -0.8169), (0.807, 0.09621, -0.8147), (0.8183, 0.08084, -0.8128), (0.8275, 0.06403, -0.8113), (0.8347, 0.04593, -0.8101), (0.8394, 0.02672, -0.8093), (0.8417, 0.006572, -0.809), (0.8412, -0.0137, -0.8091), (0.8381, -0.03326, -0.8096), (0.8327, -0.05193, -0.8105), (0.8249, -0.06952, -0.8118), (0.815, -0.08584, -0.8134), (0.8032, -0.1007, -0.8154), (0.7897, -0.1139, -0.8176), (0.7745, -0.1254, -0.8201), (0.7579, -0.1348, -0.8229), (0.7401, -0.142, -0.8258), (0.7211, -0.1468, -0.829), (0.7013, -0.1491, -0.8323), (0.6813, -0.1486, -0.8356), (0.662, -0.1455, -0.8388), (0.6435, -0.14, -0.8418), (0.6262, -0.1321, -0.8447), (0.6101, -0.1221, -0.8474), (0.5954, -0.1101, -0.8498), (0.5824, -0.09639, -0.852), (0.5711, -0.08103, -0.8538), (0.5618, -0.06421, -0.8554), (0.5547, -0.04612, -0.8565), (0.5499, -0.02691, -0.8573), (0.5477, -0.006759, -0.8577), (0.5482, 0.01351, -0.8576), (0.5512, 0.03307, -0.8571), (0.5567, 0.05174, -0.8562), (0.5645, 0.06933, -0.8549), (0.5743, 0.08566, -0.8533), (0.5861, 0.1005, -0.8513), (0.5997, 0.1138, -0.8491), (0.6148, 0.1252, -0.8465), (0.6314, 0.1346, -0.8438), (0.6493, 0.1418, -0.8408), (0.6682, 0.1466, -0.8377), (0.7209, 0.1489, -1.108), (0.7411, 0.1485, -1.106), (0.7606, 0.1454, -1.105), (0.7792, 0.1398, -1.103), (0.7967, 0.1319, -1.102), (0.813, 0.122, -1.1), (0.8278, 0.11, -1.099), (0.841, 0.09626, -1.098), (0.8524, 0.08089, -1.097), (0.8618, 0.06408, -1.096), (0.8689, 0.04598, -1.096), (0.8738, 0.02677, -1.095), (0.876, 0.006621, -1.095), (0.8756, -0.01365, -1.095), (0.8725, -0.03321, -1.095), (0.8669, -0.05188, -1.096), (0.8591, -0.06947, -1.096), (0.8491, -0.08579, -1.097), (0.8372, -0.1007, -1.098), (0.8235, -0.1139, -1.099), (0.8082, -0.1253, -1.101), (0.7915, -0.1347, -1.102), (0.7734, -0.1419, -1.104), (0.7543, -0.1468, -1.105), (0.7342, -0.149, -1.107), (0.714, -0.1486, -1.109), (0.6945, -0.1455, -1.11), (0.6759, -0.1399, -1.112), (0.6584, -0.132, -1.113), (0.6421, -0.122, -1.115), (0.6273, -0.1101, -1.116), (0.6141, -0.09635, -1.117), (0.6027, -0.08098, -1.118), (0.5934, -0.06417, -1.119), (0.5862, -0.04607, -1.119), (0.5814, -0.02686, -1.12), (0.5791, -0.006713, -1.12), (0.5796, 0.01356, -1.12), (0.5826, 0.03312, -1.12), (0.5882, 0.05179, -1.119), (0.596, 0.06938, -1.118), (0.606, 0.0857, -1.118), (0.6179, 0.1006, -1.117), (0.6316, 0.1138, -1.115), (0.6469, 0.1252, -1.114), (0.6637, 0.1346, -1.113), (0.6817, 0.1418, -1.111), (0.7008, 0.1467, -1.11), (0.7366, 0.149, -1.434), (0.7569, 0.1485, -1.434), (0.7764, 0.1454, -1.434), (0.7951, 0.1398, -1.433), (0.8127, 0.132, -1.433), (0.829, 0.122, -1.432), (0.8439, 0.11, -1.432), (0.8571, 0.09629, -1.432), (0.8685, 0.08093, -1.432), (0.8779, 0.06411, -1.432), (0.8851, 0.04601, -1.431), (0.89, 0.02681, -1.431), (0.8922, 0.006656, -1.431), (0.8918, -0.01362, -1.431), (0.8887, -0.03318, -1.431), (0.8831, -0.05185, -1.431), (0.8753, -0.06944, -1.432), (0.8653, -0.08576, -1.432), (0.8533, -0.1006, -1.432), (0.8396, -0.1139, -1.432), (0.8242, -0.1253, -1.433), (0.8074, -0.1347, -1.433), (0.7893, -0.1419, -1.433), (0.7701, -0.1467, -1.434), (0.75, -0.149, -1.434), (0.7297, -0.1485, -1.434), (0.7101, -0.1454, -1.435), (0.6915, -0.1399, -1.435), (0.6739, -0.132, -1.436), (0.6576, -0.122, -1.436), (0.6427, -0.1101, -1.436), (0.6295, -0.09632, -1.436), (0.618, -0.08095, -1.437), (0.6086, -0.06413, -1.437), (0.6014, -0.04604, -1.437), (0.5966, -0.02683, -1.437), (0.5943, -0.006681, -1.437), (0.5948, 0.01359, -1.437), (0.5979, 0.03315, -1.437), (0.6035, 0.05182, -1.437), (0.6113, 0.06941, -1.437), (0.6213, 0.08573, -1.437), (0.6333, 0.1006, -1.436), (0.647, 0.1138, -1.436), (0.6624, 0.1253, -1.436), (0.6792, 0.1347, -1.435), (0.6973, 0.1419, -1.435), (0.7165, 0.1467, -1.435), (0.7331, 0.149, -2.504), (0.7534, 0.1485, -2.504), (0.7729, 0.1454, -2.505), (0.7916, 0.1399, -2.506), (0.8092, 0.132, -2.506), (0.8255, 0.122, -2.507), (0.8404, 0.11, -2.507), (0.8536, 0.0963, -2.508), (0.865, 0.08094, -2.508), (0.8744, 0.06412, -2.508), (0.8816, 0.04603, -2.509), (0.8864, 0.02682, -2.509), (0.8887, 0.006669, -2.509), (0.8882, -0.0136, -2.509), (0.8851, -0.03316, -2.509), (0.8796, -0.05183, -2.508), (0.8717, -0.06942, -2.508), (0.8617, -0.08575, -2.508), (0.8498, -0.1006, -2.507), (0.836, -0.1139, -2.507), (0.8207, -0.1253, -2.507), (0.8039, -0.1347, -2.506), (0.7858, -0.1419, -2.505), (0.7666, -0.1467, -2.505), (0.7465, -0.149, -2.504), (0.7262, -0.1485, -2.503), (0.7066, -0.1454, -2.503), (0.688, -0.1399, -2.502), (0.6704, -0.132, -2.502), (0.6541, -0.122, -2.501), (0.6392, -0.11, -2.5), (0.626, -0.0963, -2.5), (0.6146, -0.08094, -2.5), (0.6052, -0.06412, -2.499), (0.598, -0.04603, -2.499), (0.5932, -0.02682, -2.499), (0.5909, -0.006669, -2.499), (0.5914, 0.0136, -2.499), (0.5945, 0.03316, -2.499), (0.6, 0.05183, -2.499), (0.6079, 0.06942, -2.499), (0.6179, 0.08575, -2.5), (0.6298, 0.1006, -2.5), (0.6435, 0.1139, -2.501), (0.6589, 0.1253, -2.501), (0.6757, 0.1347, -2.502), (0.6938, 0.1419, -2.502), (0.713, 0.1467, -2.503)], [], [(0, 48, 95, 47), (1, 49, 48, 0), (2, 50, 49, 1), (3, 51, 50, 2), (4, 52, 51, 3), (5, 53, 52, 4), (6, 54, 53, 5), (7, 55, 54, 6), (8, 56, 55, 7), (9, 57, 56, 8), (10, 58, 57, 9), (11, 59, 58, 10), (12, 60, 59, 11), (13, 61, 60, 12), (14, 62, 61, 13), (15, 63, 62, 14), (16, 64, 63, 15), (17, 65, 64, 16), (18, 66, 65, 17), (19, 67, 66, 18), (20, 68, 67, 19), (21, 69, 68, 20), (22, 70, 69, 21), (23, 71, 70, 22), (24, 72, 71, 23), (25, 73, 72, 24), (26, 74, 73, 25), (27, 75, 74, 26), (28, 76, 75, 27), (29, 77, 76, 28), (30, 78, 77, 29), (31, 79, 78, 30), (32, 80, 79, 31), (33, 81, 80, 32), (34, 82, 81, 33), (35, 83, 82, 34), (36, 84, 83, 35), (37, 85, 84, 36), (38, 86, 85, 37), (39, 87, 86, 38), (40, 88, 87, 39), (41, 89, 88, 40), (42, 90, 89, 41), (43, 91, 90, 42), (44, 92, 91, 43), (45, 93, 92, 44), (46, 94, 93, 45), (47, 95, 94, 46), (48, 96, 143, 95), (49, 97, 96, 48), (50, 98, 97, 49), (51, 99, 98, 50), (52, 100, 99, 51), (53, 101, 100, 52), (54, 102, 101, 53), (55, 103, 102, 54), (56, 104, 103, 55), (57, 105, 104, 56), (58, 106, 105, 57), (59, 107, 106, 58), (60, 108, 107, 59), (61, 109, 108, 60), (62, 110, 109, 61), (63, 111, 110, 62), (64, 112, 111, 63), (65, 113, 112, 64), (66, 114, 113, 65), (67, 115, 114, 66), (68, 116, 115, 67), (69, 117, 116, 68), (70, 118, 117, 69), (71, 119, 118, 70), (72, 120, 119, 71), (73, 121, 120, 72), (74, 122, 121, 73), (75, 123, 122, 74), (76, 124, 123, 75), (77, 125, 124, 76), (78, 126, 125, 77), (79, 127, 126, 78), (80, 128, 127, 79), (81, 129, 128, 80), (82, 130, 129, 81), (83, 131, 130, 82), (84, 132, 131, 83), (85, 133, 132, 84), (86, 134, 133, 85), (87, 135, 134, 86), (88, 136, 135, 87), (89, 137, 136, 88), (90, 138, 137, 89), (91, 139, 138, 90), (92, 140, 139, 91), (93, 141, 140, 92), (94, 142, 141, 93), (95, 143, 142, 94), (96, 144, 191, 143), (97, 145, 144, 96), (98, 146, 145, 97), (99, 147, 146, 98), (100, 148, 147, 99), (101, 149, 148, 100), (102, 150, 149, 101), (103, 151, 150, 102), (104, 152, 151, 103), (105, 153, 152, 104), (106, 154, 153, 105), (107, 155, 154, 106), (108, 156, 155, 107), (109, 157, 156, 108), (110, 158, 157, 109), (111, 159, 158, 110), (112, 160, 159, 111), (113, 161, 160, 112), (114, 162, 161, 113), (115, 163, 162, 114), (116, 164, 163, 115), (117, 165, 164, 116), (118, 166, 165, 117), (119, 167, 166, 118), (120, 168, 167, 119), (121, 169, 168, 120), (122, 170, 169, 121), (123, 171, 170, 122), (124, 172, 171, 123), (125, 173, 172, 124), (126, 174, 173, 125), (127, 175, 174, 126), (128, 176, 175, 127), (129, 177, 176, 128), (130, 178, 177, 129), (131, 179, 178, 130), (132, 180, 179, 131), (133, 181, 180, 132), (134, 182, 181, 133), (135, 183, 182, 134), (136, 184, 183, 135), (137, 185, 184, 136), (138, 186, 185, 137), (139, 187, 186, 138), (140, 188, 187, 139), (141, 189, 188, 140), (142, 190, 189, 141), (143, 191, 190, 142), (144, 192, 239, 191), (145, 193, 192, 144), (146, 194, 193, 145), (147, 195, 194, 146), (148, 196, 195, 147), (149, 197, 196, 148), (150, 198, 197, 149), (151, 199, 198, 150), (152, 200, 199, 151), (153, 201, 200, 152), (154, 202, 201, 153), (155, 203, 202, 154), (156, 204, 203, 155), (157, 205, 204, 156), (158, 206, 205, 157), (159, 207, 206, 158), (160, 208, 207, 159), (161, 209, 208, 160), (162, 210, 209, 161), (163, 211, 210, 162), (164, 212, 211, 163), (165, 213, 212, 164), (166, 214, 213, 165), (167, 215, 214, 166), (168, 216, 215, 167), (169, 217, 216, 168), (170, 218, 217, 169), (171, 219, 218, 170), (172, 220, 219, 171), (173, 221, 220, 172), (174, 222, 221, 173), (175, 223, 222, 174), (176, 224, 223, 175), (177, 225, 224, 176), (178, 226, 225, 177), (179, 227, 226, 178), (180, 228, 227, 179), (181, 229, 228, 180), (182, 230, 229, 181), (183, 231, 230, 182), (184, 232, 231, 183), (185, 233, 232, 184), (186, 234, 233, 185), (187, 235, 234, 186), (188, 236, 235, 187), (189, 237, 236, 188), (190, 238, 237, 189), (191, 239, 238, 190), (192, 240, 287, 239), (193, 241, 240, 192), (194, 242, 241, 193), (195, 243, 242, 194), (196, 244, 243, 195), (197, 245, 244, 196), (198, 246, 245, 197), (199, 247, 246, 198), (200, 248, 247, 199), (201, 249, 248, 200), (202, 250, 249, 201), (203, 251, 250, 202), (204, 252, 251, 203), (205, 253, 252, 204), (206, 254, 253, 205), (207, 255, 254, 206), (208, 256, 255, 207), (209, 257, 256, 208), (210, 258, 257, 209), (211, 259, 258, 210), (212, 260, 259, 211), (213, 261, 260, 212), (214, 262, 261, 213), (215, 263, 262, 214), (216, 264, 263, 215), (217, 265, 264, 216), (218, 266, 265, 217), (219, 267, 266, 218), (220, 268, 267, 219), (221, 269, 268, 220), (222, 270, 269, 221), (223, 271, 270, 222), (224, 272, 271, 223), (225, 273, 272, 224), (226, 274, 273, 225), (227, 275, 274, 226), (228, 276, 275, 227), (229, 277, 276, 228), (230, 278, 277, 229), (231, 279, 278, 230), (232, 280, 279, 231), (233, 281, 280, 232), (234, 282, 281, 233), (235, 283, 282, 234), (236, 284, 283, 235), (237, 285, 284, 236), (238, 286, 285, 237), (239, 287, 286, 238), (240, 288, 335, 287), (241, 289, 288, 240), (242, 290, 289, 241), (243, 291, 290, 242), (244, 292, 291, 243), (245, 293, 292, 244), (246, 294, 293, 245), (247, 295, 294, 246), (248, 296, 295, 247), (249, 297, 296, 248), (250, 298, 297, 249), (251, 299, 298, 250), (252, 300, 299, 251), (253, 301, 300, 252), (254, 302, 301, 253), (255, 303, 302, 254), (256, 304, 303, 255), (257, 305, 304, 256), (258, 306, 305, 257), (259, 307, 306, 258), (260, 308, 307, 259), (261, 309, 308, 260), (262, 310, 309, 261), (263, 311, 310, 262), (264, 312, 311, 263), (265, 313, 312, 264), (266, 314, 313, 265), (267, 315, 314, 266), (268, 316, 315, 267), (269, 317, 316, 268), (270, 318, 317, 269), (271, 319, 318, 270), (272, 320, 319, 271), (273, 321, 320, 272), (274, 322, 321, 273), (275, 323, 322, 274), (276, 324, 323, 275), (277, 325, 324, 276), (278, 326, 325, 277), (279, 327, 326, 278), (280, 328, 327, 279), (281, 329, 328, 280), (282, 330, 329, 281), (283, 331, 330, 282), (284, 332, 331, 283), (285, 333, 332, 284), (286, 334, 333, 285), (287, 335, 334, 286), (288, 336, 383, 335), (289, 337, 336, 288), (290, 338, 337, 289), (291, 339, 338, 290), (292, 340, 339, 291), (293, 341, 340, 292), (294, 342, 341, 293), (295, 343, 342, 294), (296, 344, 343, 295), (297, 345, 344, 296), (298, 346, 345, 297), (299, 347, 346, 298), (300, 348, 347, 299), (301, 349, 348, 300), (302, 350, 349, 301), (303, 351, 350, 302), (304, 352, 351, 303), (305, 353, 352, 304), (306, 354, 353, 305), (307, 355, 354, 306), (308, 356, 355, 307), (309, 357, 356, 308), (310, 358, 357, 309), (311, 359, 358, 310), (312, 360, 359, 311), (313, 361, 360, 312), (314, 362, 361, 313), (315, 363, 362, 314), (316, 364, 363, 315), (317, 365, 364, 316), (318, 366, 365, 317), (319, 367, 366, 318), (320, 368, 367, 319), (321, 369, 368, 320), (322, 370, 369, 321), (323, 371, 370, 322), (324, 372, 371, 323), (325, 373, 372, 324), (326, 374, 373, 325), (327, 375, 374, 326), (328, 376, 375, 327), (329, 377, 376, 328), (330, 378, 377, 329), (331, 379, 378, 330), (332, 380, 379, 331), (333, 381, 380, 332), (334, 382, 381, 333), (335, 383, 382, 334), (336, 384, 431, 383), (337, 385, 384, 336), (338, 386, 385, 337), (339, 387, 386, 338), (340, 388, 387, 339), (341, 389, 388, 340), (342, 390, 389, 341), (343, 391, 390, 342), (344, 392, 391, 343), (345, 393, 392, 344), (346, 394, 393, 345), (347, 395, 394, 346), (348, 396, 395, 347), (349, 397, 396, 348), (350, 398, 397, 349), (351, 399, 398, 350), (352, 400, 399, 351), (353, 401, 400, 352), (354, 402, 401, 353), (355, 403, 402, 354), (356, 404, 403, 355), (357, 405, 404, 356), (358, 406, 405, 357), (359, 407, 406, 358), (360, 408, 407, 359), (361, 409, 408, 360), (362, 410, 409, 361), (363, 411, 410, 362), (364, 412, 411, 363), (365, 413, 412, 364), (366, 414, 413, 365), (367, 415, 414, 366), (368, 416, 415, 367), (369, 417, 416, 368), (370, 418, 417, 369), (371, 419, 418, 370), (372, 420, 419, 371), (373, 421, 420, 372), (374, 422, 421, 373), (375, 423, 422, 374), (376, 424, 423, 375), (377, 425, 424, 376), (378, 426, 425, 377), (379, 427, 426, 378), (380, 428, 427, 379), (381, 429, 428, 380), (382, 430, 429, 381), (383, 431, 430, 382), (384, 432, 479, 431), (385, 433, 432, 384), (386, 434, 433, 385), (387, 435, 434, 386), (388, 436, 435, 387), (389, 437, 436, 388), (390, 438, 437, 389), (391, 439, 438, 390), (392, 440, 439, 391), (393, 441, 440, 392), (394, 442, 441, 393), (395, 443, 442, 394), (396, 444, 443, 395), (397, 445, 444, 396), (398, 446, 445, 397), (399, 447, 446, 398), (400, 448, 447, 399), (401, 449, 448, 400), (402, 450, 449, 401), (403, 451, 450, 402), (404, 452, 451, 403), (405, 453, 452, 404), (406, 454, 453, 405), (407, 455, 454, 406), (408, 456, 455, 407), (409, 457, 456, 408), (410, 458, 457, 409), (411, 459, 458, 410), (412, 460, 459, 411), (413, 461, 460, 412), (414, 462, 461, 413), (415, 463, 462, 414), (416, 464, 463, 415), (417, 465, 464, 416), (418, 466, 465, 417), (419, 467, 466, 418), (420, 468, 467, 419), (421, 469, 468, 420), (422, 470, 469, 421), (423, 471, 470, 422), (424, 472, 471, 423), (425, 473, 472, 424), (426, 474, 473, 425), (427, 475, 474, 426), (428, 476, 475, 427), (429, 477, 476, 428), (430, 478, 477, 429), (431, 479, 478, 430), (432, 480, 527, 479), (433, 481, 480, 432), (434, 482, 481, 433), (435, 483, 482, 434), (436, 484, 483, 435), (437, 485, 484, 436), (438, 486, 485, 437), (439, 487, 486, 438), (440, 488, 487, 439), (441, 489, 488, 440), (442, 490, 489, 441), (443, 491, 490, 442), (444, 492, 491, 443), (445, 493, 492, 444), (446, 494, 493, 445), (447, 495, 494, 446), (448, 496, 495, 447), (449, 497, 496, 448), (450, 498, 497, 449), (451, 499, 498, 450), (452, 500, 499, 451), (453, 501, 500, 452), (454, 502, 501, 453), (455, 503, 502, 454), (456, 504, 503, 455), (457, 505, 504, 456), (458, 506, 505, 457), (459, 507, 506, 458), (460, 508, 507, 459), (461, 509, 508, 460), (462, 510, 509, 461), (463, 511, 510, 462), (464, 512, 511, 463), (465, 513, 512, 464), (466, 514, 513, 465), (467, 515, 514, 466), (468, 516, 515, 467), (469, 517, 516, 468), (470, 518, 517, 469), (471, 519, 518, 470), (472, 520, 519, 471), (473, 521, 520, 472), (474, 522, 521, 473), (475, 523, 522, 474), (476, 524, 523, 475), (477, 525, 524, 476), (478, 526, 525, 477), (479, 527, 526, 478), (480, 528, 575, 527), (481, 529, 528, 480), (482, 530, 529, 481), (483, 531, 530, 482), (484, 532, 531, 483), (485, 533, 532, 484), (486, 534, 533, 485), (487, 535, 534, 486), (488, 536, 535, 487), (489, 537, 536, 488), (490, 538, 537, 489), (491, 539, 538, 490), (492, 540, 539, 491), (493, 541, 540, 492), (494, 542, 541, 493), (495, 543, 542, 494), (496, 544, 543, 495), (497, 545, 544, 496), (498, 546, 545, 497), (499, 547, 546, 498), (500, 548, 547, 499), (501, 549, 548, 500), (502, 550, 549, 501), (503, 551, 550, 502), (504, 552, 551, 503), (505, 553, 552, 504), (506, 554, 553, 505), (507, 555, 554, 506), (508, 556, 555, 507), (509, 557, 556, 508), (510, 558, 557, 509), (511, 559, 558, 510), (512, 560, 559, 511), (513, 561, 560, 512), (514, 562, 561, 513), (515, 563, 562, 514), (516, 564, 563, 515), (517, 565, 564, 516), (518, 566, 565, 517), (519, 567, 566, 518), (520, 568, 567, 519), (521, 569, 568, 520), (522, 570, 569, 521), (523, 571, 570, 522), (524, 572, 571, 523), (525, 573, 572, 524), (526, 574, 573, 525), (527, 575, 574, 526), (528, 576, 623, 575), (529, 577, 576, 528), (530, 578, 577, 529), (531, 579, 578, 530), (532, 580, 579, 531), (533, 581, 580, 532), (534, 582, 581, 533), (535, 583, 582, 534), (536, 584, 583, 535), (537, 585, 584, 536), (538, 586, 585, 537), (539, 587, 586, 538), (540, 588, 587, 539), (541, 589, 588, 540), (542, 590, 589, 541), (543, 591, 590, 542), (544, 592, 591, 543), (545, 593, 592, 544), (546, 594, 593, 545), (547, 595, 594, 546), (548, 596, 595, 547), (549, 597, 596, 548), (550, 598, 597, 549), (551, 599, 598, 550), (552, 600, 599, 551), (553, 601, 600, 552), (554, 602, 601, 553), (555, 603, 602, 554), (556, 604, 603, 555), (557, 605, 604, 556), (558, 606, 605, 557), (559, 607, 606, 558), (560, 608, 607, 559), (561, 609, 608, 560), (562, 610, 609, 561), (563, 611, 610, 562), (564, 612, 611, 563), (565, 613, 612, 564), (566, 614, 613, 565), (567, 615, 614, 566), (568, 616, 615, 567), (569, 617, 616, 568), (570, 618, 617, 569), (571, 619, 618, 570), (572, 620, 619, 571), (573, 621, 620, 572), (574, 622, 621, 573), (575, 623, 622, 574), (576, 624, 671, 623), (577, 625, 624, 576), (578, 626, 625, 577), (579, 627, 626, 578), (580, 628, 627, 579), (581, 629, 628, 580), (582, 630, 629, 581), (583, 631, 630, 582), (584, 632, 631, 583), (585, 633, 632, 584), (586, 634, 633, 585), (587, 635, 634, 586), (588, 636, 635, 587), (589, 637, 636, 588), (590, 638, 637, 589), (591, 639, 638, 590), (592, 640, 639, 591), (593, 641, 640, 592), (594, 642, 641, 593), (595, 643, 642, 594), (596, 644, 643, 595), (597, 645, 644, 596), (598, 646, 645, 597), (599, 647, 646, 598), (600, 648, 647, 599), (601, 649, 648, 600), (602, 650, 649, 601), (603, 651, 650, 602), (604, 652, 651, 603), (605, 653, 652, 604), (606, 654, 653, 605), (607, 655, 654, 606), (608, 656, 655, 607), (609, 657, 656, 608), (610, 658, 657, 609), (611, 659, 658, 610), (612, 660, 659, 611), (613, 661, 660, 612), (614, 662, 661, 613), (615, 663, 662, 614), (616, 664, 663, 615), (617, 665, 664, 616), (618, 666, 665, 617), (619, 667, 666, 618), (620, 668, 667, 619), (621, 669, 668, 620), (622, 670, 669, 621), (623, 671, 670, 622), (624, 672, 719, 671), (625, 673, 672, 624), (626, 674, 673, 625), (627, 675, 674, 626), (628, 676, 675, 627), (629, 677, 676, 628), (630, 678, 677, 629), (631, 679, 678, 630), (632, 680, 679, 631), (633, 681, 680, 632), (634, 682, 681, 633), (635, 683, 682, 634), (636, 684, 683, 635), (637, 685, 684, 636), (638, 686, 685, 637), (639, 687, 686, 638), (640, 688, 687, 639), (641, 689, 688, 640), (642, 690, 689, 641), (643, 691, 690, 642), (644, 692, 691, 643), (645, 693, 692, 644), (646, 694, 693, 645), (647, 695, 694, 646), (648, 696, 695, 647), (649, 697, 696, 648), (650, 698, 697, 649), (651, 699, 698, 650), (652, 700, 699, 651), (653, 701, 700, 652), (654, 702, 701, 653), (655, 703, 702, 654), (656, 704, 703, 655), (657, 705, 704, 656), (658, 706, 705, 657), (659, 707, 706, 658), (660, 708, 707, 659), (661, 709, 708, 660), (662, 710, 709, 661), (663, 711, 710, 662), (664, 712, 711, 663), (665, 713, 712, 664), (666, 714, 713, 665), (667, 715, 714, 666), (668, 716, 715, 667), (669, 717, 716, 668), (670, 718, 717, 669), (671, 719, 718, 670), (672, 720, 767, 719), (673, 721, 720, 672), (674, 722, 721, 673), (675, 723, 722, 674), (676, 724, 723, 675), (677, 725, 724, 676), (678, 726, 725, 677), (679, 727, 726, 678), (680, 728, 727, 679), (681, 729, 728, 680), (682, 730, 729, 681), (683, 731, 730, 682), (684, 732, 731, 683), (685, 733, 732, 684), (686, 734, 733, 685), (687, 735, 734, 686), (688, 736, 735, 687), (689, 737, 736, 688), (690, 738, 737, 689), (691, 739, 738, 690), (692, 740, 739, 691), (693, 741, 740, 692), (694, 742, 741, 693), (695, 743, 742, 694), (696, 744, 743, 695), (697, 745, 744, 696), (698, 746, 745, 697), (699, 747, 746, 698), (700, 748, 747, 699), (701, 749, 748, 700), (702, 750, 749, 701), (703, 751, 750, 702), (704, 752, 751, 703), (705, 753, 752, 704), (706, 754, 753, 705), (707, 755, 754, 706), (708, 756, 755, 707), (709, 757, 756, 708), (710, 758, 757, 709), (711, 759, 758, 710), (712, 760, 759, 711), (713, 761, 760, 712), (714, 762, 761, 713), (715, 763, 762, 714), (716, 764, 763, 715), (717, 765, 764, 716), (718, 766, 765, 717), (719, 767, 766, 718), (720, 768, 815, 767), (721, 769, 768, 720), (722, 770, 769, 721), (723, 771, 770, 722), (724, 772, 771, 723), (725, 773, 772, 724), (726, 774, 773, 725), (727, 775, 774, 726), (728, 776, 775, 727), (729, 777, 776, 728), (730, 778, 777, 729), (731, 779, 778, 730), (732, 780, 779, 731), (733, 781, 780, 732), (734, 782, 781, 733), (735, 783, 782, 734), (736, 784, 783, 735), (737, 785, 784, 736), (738, 786, 785, 737), (739, 787, 786, 738), (740, 788, 787, 739), (741, 789, 788, 740), (742, 790, 789, 741), (743, 791, 790, 742), (744, 792, 791, 743), (745, 793, 792, 744), (746, 794, 793, 745), (747, 795, 794, 746), (748, 796, 795, 747), (749, 797, 796, 748), (750, 798, 797, 749), (751, 799, 798, 750), (752, 800, 799, 751), (753, 801, 800, 752), (754, 802, 801, 753), (755, 803, 802, 754), (756, 804, 803, 755), (757, 805, 804, 756), (758, 806, 805, 757), (759, 807, 806, 758), (760, 808, 807, 759), (761, 809, 808, 760), (762, 810, 809, 761), (763, 811, 810, 762), (764, 812, 811, 763), (765, 813, 812, 764), (766, 814, 813, 765), (767, 815, 814, 766), (768, 816, 863, 815), (769, 817, 816, 768), (770, 818, 817, 769), (771, 819, 818, 770), (772, 820, 819, 771), (773, 821, 820, 772), (774, 822, 821, 773), (775, 823, 822, 774), (776, 824, 823, 775), (777, 825, 824, 776), (778, 826, 825, 777), (779, 827, 826, 778), (780, 828, 827, 779), (781, 829, 828, 780), (782, 830, 829, 781), (783, 831, 830, 782), (784, 832, 831, 783), (785, 833, 832, 784), (786, 834, 833, 785), (787, 835, 834, 786), (788, 836, 835, 787), (789, 837, 836, 788), (790, 838, 837, 789), (791, 839, 838, 790), (792, 840, 839, 791), (793, 841, 840, 792), (794, 842, 841, 793), (795, 843, 842, 794), (796, 844, 843, 795), (797, 845, 844, 796), (798, 846, 845, 797), (799, 847, 846, 798), (800, 848, 847, 799), (801, 849, 848, 800), (802, 850, 849, 801), (803, 851, 850, 802), (804, 852, 851, 803), (805, 853, 852, 804), (806, 854, 853, 805), (807, 855, 854, 806), (808, 856, 855, 807), (809, 857, 856, 808), (810, 858, 857, 809), (811, 859, 858, 810), (812, 860, 859, 811), (813, 861, 860, 812), (814, 862, 861, 813), (815, 863, 862, 814), (816, 864, 911, 863), (817, 865, 864, 816), (818, 866, 865, 817), (819, 867, 866, 818), (820, 868, 867, 819), (821, 869, 868, 820), (822, 870, 869, 821), (823, 871, 870, 822), (824, 872, 871, 823), (825, 873, 872, 824), (826, 874, 873, 825), (827, 875, 874, 826), (828, 876, 875, 827), (829, 877, 876, 828), (830, 878, 877, 829), (831, 879, 878, 830), (832, 880, 879, 831), (833, 881, 880, 832), (834, 882, 881, 833), (835, 883, 882, 834), (836, 884, 883, 835), (837, 885, 884, 836), (838, 886, 885, 837), (839, 887, 886, 838), (840, 888, 887, 839), (841, 889, 888, 840), (842, 890, 889, 841), (843, 891, 890, 842), (844, 892, 891, 843), (845, 893, 892, 844), (846, 894, 893, 845), (847, 895, 894, 846), (848, 896, 895, 847), (849, 897, 896, 848), (850, 898, 897, 849), (851, 899, 898, 850), (852, 900, 899, 851), (853, 901, 900, 852), (854, 902, 901, 853), (855, 903, 902, 854), (856, 904, 903, 855), (857, 905, 904, 856), (858, 906, 905, 857), (859, 907, 906, 858), (860, 908, 907, 859), (861, 909, 908, 860), (862, 910, 909, 861), (863, 911, 910, 862), (864, 912, 959, 911), (865, 913, 912, 864), (866, 914, 913, 865), (867, 915, 914, 866), (868, 916, 915, 867), (869, 917, 916, 868), (870, 918, 917, 869), (871, 919, 918, 870), (872, 920, 919, 871), (873, 921, 920, 872), (874, 922, 921, 873), (875, 923, 922, 874), (876, 924, 923, 875), (877, 925, 924, 876), (878, 926, 925, 877), (879, 927, 926, 878), (880, 928, 927, 879), (881, 929, 928, 880), (882, 930, 929, 881), (883, 931, 930, 882), (884, 932, 931, 883), (885, 933, 932, 884), (886, 934, 933, 885), (887, 935, 934, 886), (888, 936, 935, 887), (889, 937, 936, 888), (890, 938, 937, 889), (891, 939, 938, 890), (892, 940, 939, 891), (893, 941, 940, 892), (894, 942, 941, 893), (895, 943, 942, 894), (896, 944, 943, 895), (897, 945, 944, 896), (898, 946, 945, 897), (899, 947, 946, 898), (900, 948, 947, 899), (901, 949, 948, 900), (902, 950, 949, 901), (903, 951, 950, 902), (904, 952, 951, 903), (905, 953, 952, 904), (906, 954, 953, 905), (907, 955, 954, 906), (908, 956, 955, 907), (909, 957, 956, 908), (910, 958, 957, 909), (911, 959, 958, 910), (912, 960, 1007, 959), (913, 961, 960, 912), (914, 962, 961, 913), (915, 963, 962, 914), (916, 964, 963, 915), (917, 965, 964, 916), (918, 966, 965, 917), (919, 967, 966, 918), (920, 968, 967, 919), (921, 969, 968, 920), (922, 970, 969, 921), (923, 971, 970, 922), (924, 972, 971, 923), (925, 973, 972, 924), (926, 974, 973, 925), (927, 975, 974, 926), (928, 976, 975, 927), (929, 977, 976, 928), (930, 978, 977, 929), (931, 979, 978, 930), (932, 980, 979, 931), (933, 981, 980, 932), (934, 982, 981, 933), (935, 983, 982, 934), (936, 984, 983, 935), (937, 985, 984, 936), (938, 986, 985, 937), (939, 987, 986, 938), (940, 988, 987, 939), (941, 989, 988, 940), (942, 990, 989, 941), (943, 991, 990, 942), (944, 992, 991, 943), (945, 993, 992, 944), (946, 994, 993, 945), (947, 995, 994, 946), (948, 996, 995, 947), (949, 997, 996, 948), (950, 998, 997, 949), (951, 999, 998, 950), (952, 1000, 999, 951), (953, 1001, 1000, 952), (954, 1002, 1001, 953), (955, 1003, 1002, 954), (956, 1004, 1003, 955), (957, 1005, 1004, 956), (958, 1006, 1005, 957), (959, 1007, 1006, 958), (960, 1008, 1055, 1007), (961, 1009, 1008, 960), (962, 1010, 1009, 961), (963, 1011, 1010, 962), (964, 1012, 1011, 963), (965, 1013, 1012, 964), (966, 1014, 1013, 965), (967, 1015, 1014, 966), (968, 1016, 1015, 967), (969, 1017, 1016, 968), (970, 1018, 1017, 969), (971, 1019, 1018, 970), (972, 1020, 1019, 971), (973, 1021, 1020, 972), (974, 1022, 1021, 973), (975, 1023, 1022, 974), (976, 1024, 1023, 975), (977, 1025, 1024, 976), (978, 1026, 1025, 977), (979, 1027, 1026, 978), (980, 1028, 1027, 979), (981, 1029, 1028, 980), (982, 1030, 1029, 981), (983, 1031, 1030, 982), (984, 1032, 1031, 983), (985, 1033, 1032, 984), (986, 1034, 1033, 985), (987, 1035, 1034, 986), (988, 1036, 1035, 987), (989, 1037, 1036, 988), (990, 1038, 1037, 989), (991, 1039, 1038, 990), (992, 1040, 1039, 991), (993, 1041, 1040, 992), (994, 1042, 1041, 993), (995, 1043, 1042, 994), (996, 1044, 1043, 995), (997, 1045, 1044, 996), (998, 1046, 1045, 997), (999, 1047, 1046, 998), (1000, 1048, 1047, 999), (1001, 1049, 1048, 1000), (1002, 1050, 1049, 1001), (1003, 1051, 1050, 1002), (1004, 1052, 1051, 1003), (1005, 1053, 1052, 1004), (1006, 1054, 1053, 1005), (1007, 1055, 1054, 1006), (1008, 1056, 1103, 1055), (1009, 1057, 1056, 1008), (1010, 1058, 1057, 1009), (1011, 1059, 1058, 1010), (1012, 1060, 1059, 1011), (1013, 1061, 1060, 1012), (1014, 1062, 1061, 1013), (1015, 1063, 1062, 1014), (1016, 1064, 1063, 1015), (1017, 1065, 1064, 1016), (1018, 1066, 1065, 1017), (1019, 1067, 1066, 1018), (1020, 1068, 1067, 1019), (1021, 1069, 1068, 1020), (1022, 1070, 1069, 1021), (1023, 1071, 1070, 1022), (1024, 1072, 1071, 1023), (1025, 1073, 1072, 1024), (1026, 1074, 1073, 1025), (1027, 1075, 1074, 1026), (1028, 1076, 1075, 1027), (1029, 1077, 1076, 1028), (1030, 1078, 1077, 1029), (1031, 1079, 1078, 1030), (1032, 1080, 1079, 1031), (1033, 1081, 1080, 1032), (1034, 1082, 1081, 1033), (1035, 1083, 1082, 1034), (1036, 1084, 1083, 1035), (1037, 1085, 1084, 1036), (1038, 1086, 1085, 1037), (1039, 1087, 1086, 1038), (1040, 1088, 1087, 1039), (1041, 1089, 1088, 1040), (1042, 1090, 1089, 1041), (1043, 1091, 1090, 1042), (1044, 1092, 1091, 1043), (1045, 1093, 1092, 1044), (1046, 1094, 1093, 1045), (1047, 1095, 1094, 1046), (1048, 1096, 1095, 1047), (1049, 1097, 1096, 1048), (1050, 1098, 1097, 1049), (1051, 1099, 1098, 1050), (1052, 1100, 1099, 1051), (1053, 1101, 1100, 1052), (1054, 1102, 1101, 1053), (1055, 1103, 1102, 1054), (1056, 1104, 1151, 1103), (1057, 1105, 1104, 1056), (1058, 1106, 1105, 1057), (1059, 1107, 1106, 1058), (1060, 1108, 1107, 1059), (1061, 1109, 1108, 1060), (1062, 1110, 1109, 1061), (1063, 1111, 1110, 1062), (1064, 1112, 1111, 1063), (1065, 1113, 1112, 1064), (1066, 1114, 1113, 1065), (1067, 1115, 1114, 1066), (1068, 1116, 1115, 1067), (1069, 1117, 1116, 1068), (1070, 1118, 1117, 1069), (1071, 1119, 1118, 1070), (1072, 1120, 1119, 1071), (1073, 1121, 1120, 1072), (1074, 1122, 1121, 1073), (1075, 1123, 1122, 1074), (1076, 1124, 1123, 1075), (1077, 1125, 1124, 1076), (1078, 1126, 1125, 1077), (1079, 1127, 1126, 1078), (1080, 1128, 1127, 1079), (1081, 1129, 1128, 1080), (1082, 1130, 1129, 1081), (1083, 1131, 1130, 1082), (1084, 1132, 1131, 1083), (1085, 1133, 1132, 1084), (1086, 1134, 1133, 1085), (1087, 1135, 1134, 1086), (1088, 1136, 1135, 1087), (1089, 1137, 1136, 1088), (1090, 1138, 1137, 1089), (1091, 1139, 1138, 1090), (1092, 1140, 1139, 1091), (1093, 1141, 1140, 1092), (1094, 1142, 1141, 1093), (1095, 1143, 1142, 1094), (1096, 1144, 1143, 1095), (1097, 1145, 1144, 1096), (1098, 1146, 1145, 1097), (1099, 1147, 1146, 1098), (1100, 1148, 1147, 1099), (1101, 1149, 1148, 1100), (1102, 1150, 1149, 1101), (1103, 1151, 1150, 1102), (1104, 1152, 1199, 1151), (1105, 1153, 1152, 1104), (1106, 1154, 1153, 1105), (1107, 1155, 1154, 1106), (1108, 1156, 1155, 1107), (1109, 1157, 1156, 1108), (1110, 1158, 1157, 1109), (1111, 1159, 1158, 1110), (1112, 1160, 1159, 1111), (1113, 1161, 1160, 1112), (1114, 1162, 1161, 1113), (1115, 1163, 1162, 1114), (1116, 1164, 1163, 1115), (1117, 1165, 1164, 1116), (1118, 1166, 1165, 1117), (1119, 1167, 1166, 1118), (1120, 1168, 1167, 1119), (1121, 1169, 1168, 1120), (1122, 1170, 1169, 1121), (1123, 1171, 1170, 1122), (1124, 1172, 1171, 1123), (1125, 1173, 1172, 1124), (1126, 1174, 1173, 1125), (1127, 1175, 1174, 1126), (1128, 1176, 1175, 1127), (1129, 1177, 1176, 1128), (1130, 1178, 1177, 1129), (1131, 1179, 1178, 1130), (1132, 1180, 1179, 1131), (1133, 1181, 1180, 1132), (1134, 1182, 1181, 1133), (1135, 1183, 1182, 1134), (1136, 1184, 1183, 1135), (1137, 1185, 1184, 1136), (1138, 1186, 1185, 1137), (1139, 1187, 1186, 1138), (1140, 1188, 1187, 1139), (1141, 1189, 1188, 1140), (1142, 1190, 1189, 1141), (1143, 1191, 1190, 1142), (1144, 1192, 1191, 1143), (1145, 1193, 1192, 1144), (1146, 1194, 1193, 1145), (1147, 1195, 1194, 1146), (1148, 1196, 1195, 1147), (1149, 1197, 1196, 1148), (1150, 1198, 1197, 1149), (1151, 1199, 1198, 1150), (4, 3, 2, 1, 0, 47, 46, 45, 44, 43, 42, 41, 40, 39, 38, 37, 36, 35, 34, 33, 32, 31, 30, 29, 28, 27, 26, 25, 24, 23, 22, 21, 20, 19, 18, 17, 16, 15, 14, 13, 12, 11, 10, 9, 8, 7, 6, 5), (1161, 1162, 1163, 1164, 1165, 1166, 1167, 1168, 1169, 1170, 1171, 1172, 1173, 1174, 1175, 1176, 1177, 1178, 1179, 1180, 1181, 1182, 1183, 1184, 1185, 1186, 1187, 1188, 1189, 1190, 1191, 1192, 1193, 1194, 1195, 1196, 1197, 1198, 1199, 1152, 1153, 1154, 1155, 1156, 1157, 1158, 1159, 1160)])
me_mesh.polygons.foreach_set('use_smooth', [True] * 1154)
me_mesh.materials.append(mat_padlock_metal)
me_mesh.use_remesh_preserve_volume = False
me_mesh.use_remesh_preserve_attributes = False
me_mesh.use_mirror_vertex_groups = False
me_mesh.update()

# ---- objects
ob_cube = bpy.data.objects.new('Cube', me_cube_001)
ob_circle = bpy.data.objects.new('Circle', me_circle)
ob_beziercurve = bpy.data.objects.new('BezierCurve', me_mesh)

# ---- transforms, parenting, visibility, modifiers, constraints
ob_cube.location = (0.0, 0.0, 0.3601)
ob_cube.scale = (1.0, 0.3925, 1.0)
ob_cube.lineart.crease_threshold = 0.0
ob_circle.location = (0.000821, -0.02932, -0.6019)
ob_circle.scale = (0.1836, 0.1836, 0.1836)
ob_circle.lineart.crease_threshold = 0.0
ob_beziercurve.location = (0.0, 0.0, 2.527)
ob_beziercurve.scale = (0.8391, 1.0, 0.7023)
ob_beziercurve.lineart.crease_threshold = 0.0

# ---- collection membership
col_collection_1.objects.link(ob_cube)
col_collection_1.objects.link(ob_circle)
col_collection_1.objects.link(ob_beziercurve)

# ---- scene / render settings (as saved in the file)
scene.frame_start = 1; scene.frame_end = 250; scene.frame_set(60)
scene.render.engine = 'BLENDER_EEVEE_NEXT'
scene.render.resolution_percentage = 50
scene.render.dither_intensity = 0.0
scene.cycles.use_denoising = False
scene.cycles.samples = 10
scene.cycles.sampling_pattern = 'TABULATED_SOBOL'
scene.cycles.light_sampling_threshold = 0.0
scene.cycles.use_adaptive_sampling = False
scene.cycles.use_light_tree = False
scene.cycles.blur_glossy = 0.0
scene.cycles.volume_bounces = 1
scene.cycles.pixel_filter_type = 'GAUSSIAN'
scene.cycles.sample_clamp_indirect = 0.0
scene.view_settings.view_transform = 'Standard'
bpy.context.view_layer.update()

# ---- added for rendering (the .blend has no active camera and no usable light): camera, sun
cam_auto = bpy.data.cameras.new('AutoCamera')
cam_auto.lens = 50.0
cam_auto.sensor_width = 36.0
cam_auto.clip_end = 1000.0
ob_auto_camera = bpy.data.objects.new('AutoCamera', cam_auto)
scene.collection.objects.link(ob_auto_camera)
ob_auto_camera.location = (3.65263, -4.38315, 3.91821)
ob_auto_camera.rotation_euler = (1.09748, -7.21219e-08, 0.694738)
scene.camera = ob_auto_camera
light_auto_sun = bpy.data.lights.new('AutoSun', 'SUN')
light_auto_sun.energy = 3.0
light_auto_sun.angle = 0.0523599
ob_auto_sun = bpy.data.objects.new('AutoSun', light_auto_sun)
scene.collection.objects.link(ob_auto_sun)
ob_auto_sun.rotation_euler = (0.872665, 0.174533, 0.523599)
bpy.context.view_layer.update()
